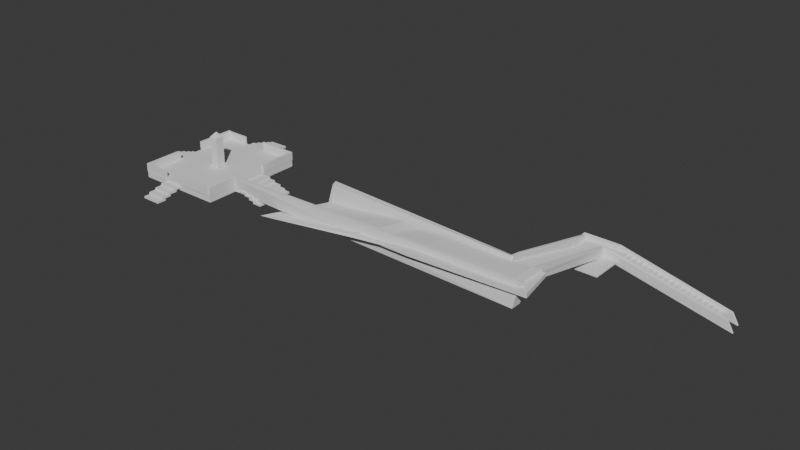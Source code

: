 # Source: NewStairs.blend  (saved by Blender 4.0.36; exported with 4.5.12 LTS)
import bpy
from mathutils import Matrix  # noqa: F401  (used for matrix-valued properties, if any)

bpy.ops.wm.read_factory_settings(use_empty=True)
scene = bpy.context.scene
scene.name = 'Scene'

# ---- collections
col_collection = bpy.data.collections.new('Collection'); scene.collection.children.link(col_collection)

# ---- world
world_world = bpy.data.worlds.new('World'); scene.world = world_world
world_world.use_nodes = True; world_world.node_tree.nodes.clear()
_N = world_world.node_tree.nodes; _L = world_world.node_tree.links
n0 = _N.new('ShaderNodeOutputWorld'); n0.name = 'World Output'; n0.location = (300, 300)
n1 = _N.new('ShaderNodeBackground'); n1.name = 'Background'; n1.location = (10, 300)
n1.inputs[0].default_value = (0.05088, 0.05088, 0.05088, 1.0)
_L.new(n1.outputs[0], n0.inputs[0])
n0.is_active_output = True
world_world.color = (0.05088, 0.05088, 0.05088)
world_world.use_sun_shadow = False
world_world.sun_shadow_jitter_overblur = 0.0

# ---- meshes
me_cube_003 = bpy.data.meshes.new('Cube.003')
me_cube_003.from_pydata([(-6.536, -9.601, -0.6917), (-6.536, -9.601, 0.6917), (-6.536, 9.601, -0.6917), (-6.536, 9.601, 0.6917), (-0.09759, -9.601, -0.6917), (-0.09759, -9.601, 0.6917), (-0.09759, 9.601, -0.6917), (-0.09759, 9.601, 0.6917), (-12.33, -9.601, 0.6917), (-12.33, -9.601, 2.075), (-12.33, 9.601, 0.6917), (-12.33, 9.601, 2.075), (-5.892, -9.601, 0.6917), (-5.892, -9.601, 2.075), (-5.892, 9.601, 0.6917), (-5.892, 9.601, 2.075), (-18.13, -9.601, 2.075), (-18.13, -9.601, 3.459), (-18.13, 9.601, 2.075), (-18.13, 9.601, 3.459), (-11.69, -9.601, 2.075), (-11.69, -9.601, 3.459), (-11.69, 9.601, 2.075), (-11.69, 9.601, 3.459), (-23.92, -9.601, 3.459), (-23.92, -9.601, 4.842), (-23.92, 9.601, 3.459), (-23.92, 9.601, 4.842), (-17.48, -9.601, 3.459), (-17.48, -9.601, 4.842), (-17.48, 9.601, 3.459), (-17.48, 9.601, 4.842), (-29.71, -9.601, 4.842), (-29.71, -9.601, 6.226), (-29.71, 9.601, 4.842), (-29.71, 9.601, 6.226), (-23.28, -9.601, 4.842), (-23.28, -9.601, 6.226), (-23.28, 9.601, 4.842), (-23.28, 9.601, 6.226), (-35.51, -9.601, 6.226), (-35.51, -9.601, 7.609), (-35.51, 9.601, 6.226), (-35.51, 9.601, 7.609), (-29.07, -9.601, 6.226), (-29.07, -9.601, 7.609), (-29.07, 9.601, 6.226), (-29.07, 9.601, 7.609), (-41.3, -9.601, 7.609), (-41.3, -9.601, 8.993), (-41.3, 9.601, 7.609), (-41.3, 9.601, 8.993), (-34.87, -9.601, 7.609), (-34.87, -9.601, 8.993), (-34.87, 9.601, 7.609), (-34.87, 9.601, 8.993), (-47.1, -9.601, 8.993), (-47.1, -9.601, 10.38), (-47.1, 9.601, 8.993), (-47.1, 9.601, 10.38), (-40.66, -9.601, 8.993), (-40.66, -9.601, 10.38), (-40.66, 9.601, 8.993), (-40.66, 9.601, 10.38), (-52.89, -9.601, 10.38), (-52.89, -9.601, 11.76), (-52.89, 9.601, 10.38), (-52.89, 9.601, 11.76), (-46.45, -9.601, 10.38), (-46.45, -9.601, 11.76), (-46.45, 9.601, 10.38), (-46.45, 9.601, 11.76), (-58.69, -9.601, 11.76), (-58.69, -9.601, 13.14), (-58.69, 9.601, 11.76), (-58.69, 9.601, 13.14), (-52.25, -9.601, 11.76), (-52.25, -9.601, 13.14), (-52.25, 9.601, 11.76), (-52.25, 9.601, 13.14), (-64.48, -9.601, 13.14), (-64.48, -9.601, 14.53), (-64.48, 9.601, 13.14), (-64.48, 9.601, 14.53), (-58.04, -9.601, 13.14), (-58.04, -9.601, 14.53), (-58.04, 9.601, 13.14), (-58.04, 9.601, 14.53), (-70.28, -9.601, 14.53), (-70.28, -9.601, 15.91), (-70.28, 9.601, 14.53), (-70.28, 9.601, 15.91), (-63.84, -9.601, 14.53), (-63.84, -9.601, 15.91), (-63.84, 9.601, 14.53), (-63.84, 9.601, 15.91), (-76.07, -9.601, 15.91), (-76.07, -9.601, 17.29), (-76.07, 9.601, 15.91), (-76.07, 9.601, 17.29), (-69.63, -9.601, 15.91), (-69.63, -9.601, 17.29), (-69.63, 9.601, 15.91), (-69.63, 9.601, 17.29), (-81.87, -9.601, 17.29), (-81.87, -9.601, 18.68), (-81.87, 9.601, 17.29), (-81.87, 9.601, 18.68), (-75.43, -9.601, 17.29), (-75.43, -9.601, 18.68), (-75.43, 9.601, 17.29), (-75.43, 9.601, 18.68), (-87.66, -9.601, 18.68), (-87.66, -9.601, 20.06), (-87.66, 9.601, 18.68), (-87.66, 9.601, 20.06), (-81.22, -9.601, 18.68), (-81.22, -9.601, 20.06), (-81.22, 9.601, 18.68), (-81.22, 9.601, 20.06), (-93.46, -9.601, 20.06), (-93.46, -9.601, 21.44), (-93.46, 9.601, 20.06), (-93.46, 9.601, 21.44), (-87.02, -9.601, 20.06), (-87.02, -9.601, 21.44), (-87.02, 9.601, 20.06), (-87.02, 9.601, 21.44), (-99.25, -9.601, 21.44), (-99.25, -9.601, 22.83), (-99.25, 9.601, 21.44), (-99.25, 9.601, 22.83), (-92.81, -9.601, 21.44), (-92.81, -9.601, 22.83), (-92.81, 9.601, 21.44), (-92.81, 9.601, 22.83), (-105.0, -9.601, 22.83), (-105.0, -9.601, 24.21), (-105.0, 9.601, 22.83), (-105.0, 9.601, 24.21), (-98.61, -9.601, 22.83), (-98.61, -9.601, 24.21), (-98.61, 9.601, 22.83), (-98.61, 9.601, 24.21), (-154.6, -49.26, 24.21), (-154.6, -49.26, 25.59), (-154.6, 9.601, 24.21), (-154.6, 9.601, 25.59), (-104.4, -49.26, 24.21), (-104.4, -49.26, 25.59), (-104.4, 9.601, 24.21), (-104.4, 9.601, 25.59)], [], [(0, 1, 3, 2), (2, 3, 7, 6), (6, 7, 5, 4), (4, 5, 1, 0), (2, 6, 4, 0), (7, 3, 1, 5), (8, 9, 11, 10), (10, 11, 15, 14), (14, 15, 13, 12), (12, 13, 9, 8), (10, 14, 12, 8), (15, 11, 9, 13), (16, 17, 19, 18), (18, 19, 23, 22), (22, 23, 21, 20), (20, 21, 17, 16), (18, 22, 20, 16), (23, 19, 17, 21), (24, 25, 27, 26), (26, 27, 31, 30), (30, 31, 29, 28), (28, 29, 25, 24), (26, 30, 28, 24), (31, 27, 25, 29), (32, 33, 35, 34), (34, 35, 39, 38), (38, 39, 37, 36), (36, 37, 33, 32), (34, 38, 36, 32), (39, 35, 33, 37), (40, 41, 43, 42), (42, 43, 47, 46), (46, 47, 45, 44), (44, 45, 41, 40), (42, 46, 44, 40), (47, 43, 41, 45), (48, 49, 51, 50), (50, 51, 55, 54), (54, 55, 53, 52), (52, 53, 49, 48), (50, 54, 52, 48), (55, 51, 49, 53), (56, 57, 59, 58), (58, 59, 63, 62), (62, 63, 61, 60), (60, 61, 57, 56), (58, 62, 60, 56), (63, 59, 57, 61), (64, 65, 67, 66), (66, 67, 71, 70), (70, 71, 69, 68), (68, 69, 65, 64), (66, 70, 68, 64), (71, 67, 65, 69), (72, 73, 75, 74), (74, 75, 79, 78), (78, 79, 77, 76), (76, 77, 73, 72), (74, 78, 76, 72), (79, 75, 73, 77), (80, 81, 83, 82), (82, 83, 87, 86), (86, 87, 85, 84), (84, 85, 81, 80), (82, 86, 84, 80), (87, 83, 81, 85), (88, 89, 91, 90), (90, 91, 95, 94), (94, 95, 93, 92), (92, 93, 89, 88), (90, 94, 92, 88), (95, 91, 89, 93), (96, 97, 99, 98), (98, 99, 103, 102), (102, 103, 101, 100), (100, 101, 97, 96), (98, 102, 100, 96), (103, 99, 97, 101), (104, 105, 107, 106), (106, 107, 111, 110), (110, 111, 109, 108), (108, 109, 105, 104), (106, 110, 108, 104), (111, 107, 105, 109), (112, 113, 115, 114), (114, 115, 119, 118), (118, 119, 117, 116), (116, 117, 113, 112), (114, 118, 116, 112), (119, 115, 113, 117), (120, 121, 123, 122), (122, 123, 127, 126), (126, 127, 125, 124), (124, 125, 121, 120), (122, 126, 124, 120), (127, 123, 121, 125), (128, 129, 131, 130), (130, 131, 135, 134), (134, 135, 133, 132), (132, 133, 129, 128), (130, 134, 132, 128), (135, 131, 129, 133), (136, 137, 139, 138), (138, 139, 143, 142), (142, 143, 141, 140), (140, 141, 137, 136), (138, 142, 140, 136), (143, 139, 137, 141), (144, 145, 147, 146), (146, 147, 151, 150), (150, 151, 149, 148), (148, 149, 145, 144), (146, 150, 148, 144), (151, 147, 145, 149)])
_uv = me_cube_003.uv_layers.new(name='UVMap')
_uv.uv.foreach_set('vector', [0.375, 0.0, 0.625, 0.0, 0.625, 0.25, 0.375, 0.25, 0.375, 0.25, 0.625, 0.25, 0.625, 0.5, 0.375, 0.5, 0.375, 0.5, 0.625, 0.5, 0.625, 0.75, 0.375, 0.75, 0.375, 0.75, 0.625, 0.75, 0.625, 1.0, 0.375, 1.0, 0.125, 0.5, 0.375, 0.5, 0.375, 0.75, 0.125, 0.75, 0.625, 0.5, 0.875, 0.5, 0.875, 0.75, 0.625, 0.75, 0.375, 0.0, 0.625, 0.0, 0.625, 0.25, 0.375, 0.25, 0.375, 0.25, 0.625, 0.25, 0.625, 0.5, 0.375, 0.5, 0.375, 0.5, 0.625, 0.5, 0.625, 0.75, 0.375, 0.75, 0.375, 0.75, 0.625, 0.75, 0.625, 1.0, 0.375, 1.0, 0.125, 0.5, 0.375, 0.5, 0.375, 0.75, 0.125, 0.75, 0.625, 0.5, 0.875, 0.5, 0.875, 0.75, 0.625, 0.75, 0.375, 0.0, 0.625, 0.0, 0.625, 0.25, 0.375, 0.25, 0.375, 0.25, 0.625, 0.25, 0.625, 0.5, 0.375, 0.5, 0.375, 0.5, 0.625, 0.5, 0.625, 0.75, 0.375, 0.75, 0.375, 0.75, 0.625, 0.75, 0.625, 1.0, 0.375, 1.0, 0.125, 0.5, 0.375, 0.5, 0.375, 0.75, 0.125, 0.75, 0.625, 0.5, 0.875, 0.5, 0.875, 0.75, 0.625, 0.75, 0.375, 0.0, 0.625, 0.0, 0.625, 0.25, 0.375, 0.25, 0.375, 0.25, 0.625, 0.25, 0.625, 0.5, 0.375, 0.5, 0.375, 0.5, 0.625, 0.5, 0.625, 0.75, 0.375, 0.75, 0.375, 0.75, 0.625, 0.75, 0.625, 1.0, 0.375, 1.0, 0.125, 0.5, 0.375, 0.5, 0.375, 0.75, 0.125, 0.75, 0.625, 0.5, 0.875, 0.5, 0.875, 0.75, 0.625, 0.75, 0.375, 0.0, 0.625, 0.0, 0.625, 0.25, 0.375, 0.25, 0.375, 0.25, 0.625, 0.25, 0.625, 0.5, 0.375, 0.5, 0.375, 0.5, 0.625, 0.5, 0.625, 0.75, 0.375, 0.75, 0.375, 0.75, 0.625, 0.75, 0.625, 1.0, 0.375, 1.0, 0.125, 0.5, 0.375, 0.5, 0.375, 0.75, 0.125, 0.75, 0.625, 0.5, 0.875, 0.5, 0.875, 0.75, 0.625, 0.75, 0.375, 0.0, 0.625, 0.0, 0.625, 0.25, 0.375, 0.25, 0.375, 0.25, 0.625, 0.25, 0.625, 0.5, 0.375, 0.5, 0.375, 0.5, 0.625, 0.5, 0.625, 0.75, 0.375, 0.75, 0.375, 0.75, 0.625, 0.75, 0.625, 1.0, 0.375, 1.0, 0.125, 0.5, 0.375, 0.5, 0.375, 0.75, 0.125, 0.75, 0.625, 0.5, 0.875, 0.5, 0.875, 0.75, 0.625, 0.75, 0.375, 0.0, 0.625, 0.0, 0.625, 0.25, 0.375, 0.25, 0.375, 0.25, 0.625, 0.25, 0.625, 0.5, 0.375, 0.5, 0.375, 0.5, 0.625, 0.5, 0.625, 0.75, 0.375, 0.75, 0.375, 0.75, 0.625, 0.75, 0.625, 1.0, 0.375, 1.0, 0.125, 0.5, 0.375, 0.5, 0.375, 0.75, 0.125, 0.75, 0.625, 0.5, 0.875, 0.5, 0.875, 0.75, 0.625, 0.75, 0.375, 0.0, 0.625, 0.0, 0.625, 0.25, 0.375, 0.25, 0.375, 0.25, 0.625, 0.25, 0.625, 0.5, 0.375, 0.5, 0.375, 0.5, 0.625, 0.5, 0.625, 0.75, 0.375, 0.75, 0.375, 0.75, 0.625, 0.75, 0.625, 1.0, 0.375, 1.0, 0.125, 0.5, 0.375, 0.5, 0.375, 0.75, 0.125, 0.75, 0.625, 0.5, 0.875, 0.5, 0.875, 0.75, 0.625, 0.75, 0.375, 0.0, 0.625, 0.0, 0.625, 0.25, 0.375, 0.25, 0.375, 0.25, 0.625, 0.25, 0.625, 0.5, 0.375, 0.5, 0.375, 0.5, 0.625, 0.5, 0.625, 0.75, 0.375, 0.75, 0.375, 0.75, 0.625, 0.75, 0.625, 1.0, 0.375, 1.0, 0.125, 0.5, 0.375, 0.5, 0.375, 0.75, 0.125, 0.75, 0.625, 0.5, 0.875, 0.5, 0.875, 0.75, 0.625, 0.75, 0.375, 0.0, 0.625, 0.0, 0.625, 0.25, 0.375, 0.25, 0.375, 0.25, 0.625, 0.25, 0.625, 0.5, 0.375, 0.5, 0.375, 0.5, 0.625, 0.5, 0.625, 0.75, 0.375, 0.75, 0.375, 0.75, 0.625, 0.75, 0.625, 1.0, 0.375, 1.0, 0.125, 0.5, 0.375, 0.5, 0.375, 0.75, 0.125, 0.75, 0.625, 0.5, 0.875, 0.5, 0.875, 0.75, 0.625, 0.75, 0.375, 0.0, 0.625, 0.0, 0.625, 0.25, 0.375, 0.25, 0.375, 0.25, 0.625, 0.25, 0.625, 0.5, 0.375, 0.5, 0.375, 0.5, 0.625, 0.5, 0.625, 0.75, 0.375, 0.75, 0.375, 0.75, 0.625, 0.75, 0.625, 1.0, 0.375, 1.0, 0.125, 0.5, 0.375, 0.5, 0.375, 0.75, 0.125, 0.75, 0.625, 0.5, 0.875, 0.5, 0.875, 0.75, 0.625, 0.75, 0.375, 0.0, 0.625, 0.0, 0.625, 0.25, 0.375, 0.25, 0.375, 0.25, 0.625, 0.25, 0.625, 0.5, 0.375, 0.5, 0.375, 0.5, 0.625, 0.5, 0.625, 0.75, 0.375, 0.75, 0.375, 0.75, 0.625, 0.75, 0.625, 1.0, 0.375, 1.0, 0.125, 0.5, 0.375, 0.5, 0.375, 0.75, 0.125, 0.75, 0.625, 0.5, 0.875, 0.5, 0.875, 0.75, 0.625, 0.75, 0.375, 0.0, 0.625, 0.0, 0.625, 0.25, 0.375, 0.25, 0.375, 0.25, 0.625, 0.25, 0.625, 0.5, 0.375, 0.5, 0.375, 0.5, 0.625, 0.5, 0.625, 0.75, 0.375, 0.75, 0.375, 0.75, 0.625, 0.75, 0.625, 1.0, 0.375, 1.0, 0.125, 0.5, 0.375, 0.5, 0.375, 0.75, 0.125, 0.75, 0.625, 0.5, 0.875, 0.5, 0.875, 0.75, 0.625, 0.75, 0.375, 0.0, 0.625, 0.0, 0.625, 0.25, 0.375, 0.25, 0.375, 0.25, 0.625, 0.25, 0.625, 0.5, 0.375, 0.5, 0.375, 0.5, 0.625, 0.5, 0.625, 0.75, 0.375, 0.75, 0.375, 0.75, 0.625, 0.75, 0.625, 1.0, 0.375, 1.0, 0.125, 0.5, 0.375, 0.5, 0.375, 0.75, 0.125, 0.75, 0.625, 0.5, 0.875, 0.5, 0.875, 0.75, 0.625, 0.75, 0.375, 0.0, 0.625, 0.0, 0.625, 0.25, 0.375, 0.25, 0.375, 0.25, 0.625, 0.25, 0.625, 0.5, 0.375, 0.5, 0.375, 0.5, 0.625, 0.5, 0.625, 0.75, 0.375, 0.75, 0.375, 0.75, 0.625, 0.75, 0.625, 1.0, 0.375, 1.0, 0.125, 0.5, 0.375, 0.5, 0.375, 0.75, 0.125, 0.75, 0.625, 0.5, 0.875, 0.5, 0.875, 0.75, 0.625, 0.75, 0.375, 0.0, 0.625, 0.0, 0.625, 0.25, 0.375, 0.25, 0.375, 0.25, 0.625, 0.25, 0.625, 0.5, 0.375, 0.5, 0.375, 0.5, 0.625, 0.5, 0.625, 0.75, 0.375, 0.75, 0.375, 0.75, 0.625, 0.75, 0.625, 1.0, 0.375, 1.0, 0.125, 0.5, 0.375, 0.5, 0.375, 0.75, 0.125, 0.75, 0.625, 0.5, 0.875, 0.5, 0.875, 0.75, 0.625, 0.75, 0.375, 0.0, 0.625, 0.0, 0.625, 0.25, 0.375, 0.25, 0.375, 0.25, 0.625, 0.25, 0.625, 0.5, 0.375, 0.5, 0.375, 0.5, 0.625, 0.5, 0.625, 0.75, 0.375, 0.75, 0.375, 0.75, 0.625, 0.75, 0.625, 1.0, 0.375, 1.0, 0.125, 0.5, 0.375, 0.5, 0.375, 0.75, 0.125, 0.75, 0.625, 0.5, 0.875, 0.5, 0.875, 0.75, 0.625, 0.75, 0.375, 0.0, 0.625, 0.0, 0.625, 0.25, 0.375, 0.25, 0.375, 0.25, 0.625, 0.25, 0.625, 0.5, 0.375, 0.5, 0.375, 0.5, 0.625, 0.5, 0.625, 0.75, 0.375, 0.75, 0.375, 0.75, 0.625, 0.75, 0.625, 1.0, 0.375, 1.0, 0.125, 0.5, 0.375, 0.5, 0.375, 0.75, 0.125, 0.75, 0.625, 0.5, 0.875, 0.5, 0.875, 0.75, 0.625, 0.75, 0.375, 0.0, 0.625, 0.0, 0.625, 0.25, 0.375, 0.25, 0.375, 0.25, 0.625, 0.25, 0.625, 0.5, 0.375, 0.5, 0.375, 0.5, 0.625, 0.5, 0.625, 0.75, 0.375, 0.75, 0.375, 0.75, 0.625, 0.75, 0.625, 1.0, 0.375, 1.0, 0.125, 0.5, 0.375, 0.5, 0.375, 0.75, 0.125, 0.75, 0.625, 0.5, 0.875, 0.5, 0.875, 0.75, 0.625, 0.75])
me_cube_003.update()
me_cube_009 = bpy.data.meshes.new('Cube.009')
me_cube_009.from_pydata([(-119.7, -22.3, 29.1), (-119.8, -22.63, 30.62), (-152.4, -21.75, 29.1), (-152.4, -21.41, 30.62), (-119.8, -17.48, 28.09), (-119.6, -17.73, 29.6), (-152.2, -14.77, 29.76), (-152.0, -14.35, 31.27), (-119.8, -27.83, 30.62), (-119.8, -27.83, 32.13), (-152.5, -27.28, 30.62), (-152.5, -27.28, 32.13), (-119.7, -21.68, 30.62), (-119.7, -21.68, 32.13), (-152.4, -21.13, 30.62), (-152.4, -21.13, 32.13), (-119.9, -33.37, 32.13), (-119.9, -33.37, 33.65), (-152.5, -32.82, 32.13), (-152.5, -32.82, 33.65), (-119.8, -27.22, 32.13), (-119.8, -27.22, 33.65), (-152.4, -26.67, 32.13), (-152.4, -26.67, 33.65), (-120.0, -38.9, 33.65), (-120.0, -38.9, 35.16), (-152.6, -38.35, 33.65), (-152.6, -38.35, 35.16), (-119.9, -32.75, 33.65), (-119.9, -32.75, 35.16), (-152.5, -32.2, 33.65), (-152.5, -32.2, 35.16), (-120.1, -44.44, 35.16), (-120.1, -44.44, 36.68), (-152.7, -43.89, 35.16), (-152.7, -43.89, 36.68), (-120.0, -38.29, 35.16), (-120.0, -38.29, 36.68), (-152.6, -37.74, 35.16), (-152.6, -37.74, 36.68), (-120.2, -49.97, 36.68), (-120.2, -49.97, 38.19), (-152.8, -49.43, 36.68), (-152.8, -49.43, 38.19), (-120.1, -43.82, 36.68), (-120.1, -43.82, 38.19), (-152.7, -43.28, 36.68), (-152.7, -43.28, 38.19), (-120.3, -55.51, 38.19), (-120.3, -55.51, 39.71), (-152.9, -54.96, 38.19), (-152.9, -54.96, 39.71), (-120.2, -49.36, 38.19), (-120.2, -49.36, 39.71), (-152.8, -48.81, 38.19), (-152.8, -48.81, 39.71), (-120.4, -61.05, 39.71), (-120.4, -61.05, 41.22), (-153.0, -60.5, 39.71), (-153.0, -60.5, 41.22), (-120.3, -54.9, 39.71), (-120.3, -54.9, 41.22), (-152.9, -54.35, 39.71), (-152.9, -54.35, 41.22), (-120.5, -66.58, 41.22), (-120.5, -66.58, 42.74), (-153.1, -66.03, 41.22), (-153.1, -66.03, 42.74), (-120.4, -60.43, 41.22), (-120.4, -60.43, 42.74), (-153.0, -59.88, 41.22), (-153.0, -59.88, 42.74), (-120.6, -72.12, 42.74), (-120.6, -72.12, 44.25), (-153.2, -71.57, 42.74), (-153.2, -71.57, 44.25), (-120.5, -65.97, 42.74), (-120.5, -65.97, 44.25), (-153.1, -65.42, 42.74), (-153.1, -65.42, 44.25), (-120.7, -77.65, 44.25), (-120.7, -77.65, 45.76), (-153.3, -77.11, 44.25), (-153.3, -77.11, 45.76), (-120.6, -71.5, 44.25), (-120.6, -71.5, 45.76), (-153.2, -70.95, 44.25), (-153.2, -70.95, 45.76), (-120.8, -83.19, 45.76), (-120.8, -83.19, 47.28), (-153.4, -82.64, 45.76), (-153.4, -82.64, 47.28), (-120.7, -77.04, 45.76), (-120.7, -77.04, 47.28), (-153.3, -76.49, 45.76), (-153.3, -76.49, 47.28), (-120.9, -88.73, 47.28), (-120.9, -88.73, 48.79), (-153.5, -88.18, 47.28), (-153.5, -88.18, 48.79), (-120.8, -82.57, 47.28), (-120.8, -82.57, 48.79), (-153.4, -82.03, 47.28), (-153.4, -82.03, 48.79), (-120.9, -94.26, 48.79), (-120.9, -94.26, 50.31), (-153.6, -93.71, 48.79), (-153.6, -93.71, 50.31), (-120.8, -88.11, 48.79), (-120.8, -88.11, 50.31), (-153.5, -87.56, 48.79), (-153.5, -87.56, 50.31), (-121.0, -99.8, 50.31), (-121.0, -99.8, 51.82), (-153.7, -99.25, 50.31), (-153.7, -99.25, 51.82), (-120.9, -93.65, 50.31), (-120.9, -93.65, 51.82), (-153.6, -93.1, 50.31), (-153.6, -93.1, 51.82), (-121.1, -105.3, 51.82), (-121.1, -105.3, 53.34), (-153.8, -104.8, 51.82), (-153.8, -104.8, 53.34), (-121.0, -99.18, 51.82), (-121.0, -99.18, 53.34), (-153.7, -98.63, 51.82), (-153.7, -98.63, 53.34), (-121.2, -110.9, 53.34), (-121.2, -110.9, 54.85), (-153.9, -110.3, 53.34), (-153.9, -110.3, 54.85), (-121.1, -104.7, 53.34), (-121.1, -104.7, 54.85), (-153.7, -104.2, 53.34), (-153.7, -104.2, 54.85), (-121.3, -116.4, 54.85), (-121.3, -116.4, 56.37), (-153.9, -115.9, 54.85), (-153.9, -115.9, 56.37), (-121.2, -110.3, 54.85), (-121.2, -110.3, 56.37), (-153.8, -109.7, 54.85), (-153.8, -109.7, 56.37), (-121.4, -121.9, 56.37), (-121.4, -121.9, 57.88), (-154.0, -121.4, 56.37), (-154.0, -121.4, 57.88), (-121.3, -115.8, 56.37), (-121.3, -115.8, 57.88), (-153.9, -115.2, 56.37), (-153.9, -115.2, 57.88), (-106.2, -164.9, 57.57), (-106.2, -164.9, 62.53), (-410.2, -179.1, 43.07), (-410.2, -182.3, 44.47), (-115.4, -121.4, 55.65), (-115.4, -121.4, 59.98), (-373.8, -108.9, 43.16), (-373.8, -106.8, 44.43), (-231.7, -172.2, 57.57), (-231.7, -172.2, 61.77), (-222.4, -120.6, 55.65), (-222.4, -120.6, 59.22), (-294.1, -173.6, 55.28), (-275.7, -120.2, 57.88), (-294.1, -171.7, 57.57), (-275.7, -119.0, 55.15)], [], [(0, 1, 3, 2), (2, 3, 7, 6), (6, 7, 5, 4), (4, 5, 1, 0), (2, 6, 4, 0), (7, 3, 1, 5), (8, 9, 11, 10), (10, 11, 15, 14), (14, 15, 13, 12), (12, 13, 9, 8), (10, 14, 12, 8), (15, 11, 9, 13), (16, 17, 19, 18), (18, 19, 23, 22), (22, 23, 21, 20), (20, 21, 17, 16), (18, 22, 20, 16), (23, 19, 17, 21), (24, 25, 27, 26), (26, 27, 31, 30), (30, 31, 29, 28), (28, 29, 25, 24), (26, 30, 28, 24), (31, 27, 25, 29), (32, 33, 35, 34), (34, 35, 39, 38), (38, 39, 37, 36), (36, 37, 33, 32), (34, 38, 36, 32), (39, 35, 33, 37), (40, 41, 43, 42), (42, 43, 47, 46), (46, 47, 45, 44), (44, 45, 41, 40), (42, 46, 44, 40), (47, 43, 41, 45), (48, 49, 51, 50), (50, 51, 55, 54), (54, 55, 53, 52), (52, 53, 49, 48), (50, 54, 52, 48), (55, 51, 49, 53), (56, 57, 59, 58), (58, 59, 63, 62), (62, 63, 61, 60), (60, 61, 57, 56), (58, 62, 60, 56), (63, 59, 57, 61), (64, 65, 67, 66), (66, 67, 71, 70), (70, 71, 69, 68), (68, 69, 65, 64), (66, 70, 68, 64), (71, 67, 65, 69), (72, 73, 75, 74), (74, 75, 79, 78), (78, 79, 77, 76), (76, 77, 73, 72), (74, 78, 76, 72), (79, 75, 73, 77), (80, 81, 83, 82), (82, 83, 87, 86), (86, 87, 85, 84), (84, 85, 81, 80), (82, 86, 84, 80), (87, 83, 81, 85), (88, 89, 91, 90), (90, 91, 95, 94), (94, 95, 93, 92), (92, 93, 89, 88), (90, 94, 92, 88), (95, 91, 89, 93), (96, 97, 99, 98), (98, 99, 103, 102), (102, 103, 101, 100), (100, 101, 97, 96), (98, 102, 100, 96), (103, 99, 97, 101), (104, 105, 107, 106), (106, 107, 111, 110), (110, 111, 109, 108), (108, 109, 105, 104), (106, 110, 108, 104), (111, 107, 105, 109), (112, 113, 115, 114), (114, 115, 119, 118), (118, 119, 117, 116), (116, 117, 113, 112), (114, 118, 116, 112), (119, 115, 113, 117), (120, 121, 123, 122), (122, 123, 127, 126), (126, 127, 125, 124), (124, 125, 121, 120), (122, 126, 124, 120), (127, 123, 121, 125), (128, 129, 131, 130), (130, 131, 135, 134), (134, 135, 133, 132), (132, 133, 129, 128), (130, 134, 132, 128), (135, 131, 129, 133), (136, 137, 139, 138), (138, 139, 143, 142), (142, 143, 141, 140), (140, 141, 137, 136), (138, 142, 140, 136), (143, 139, 137, 141), (144, 145, 147, 146), (146, 147, 151, 150), (150, 151, 149, 148), (148, 149, 145, 144), (146, 150, 148, 144), (151, 147, 145, 149), (166, 164, 155, 154), (154, 155, 159, 158), (162, 163, 157, 156), (156, 157, 153, 152), (160, 162, 156, 152), (163, 161, 153, 157), (167, 164, 161, 163), (166, 165, 162, 160), (165, 167, 163, 162), (152, 153, 161, 160), (158, 159, 167, 165), (154, 158, 165, 166), (159, 155, 164, 167), (160, 161, 164, 166)])
_uv = me_cube_009.uv_layers.new(name='UVMap')
_uv.uv.foreach_set('vector', [0.375, 0.0, 0.625, 0.0, 0.625, 0.25, 0.375, 0.25, 0.375, 0.25, 0.625, 0.25, 0.625, 0.5, 0.375, 0.5, 0.375, 0.5, 0.625, 0.5, 0.625, 0.75, 0.375, 0.75, 0.375, 0.75, 0.625, 0.75, 0.625, 1.0, 0.375, 1.0, 0.125, 0.5, 0.375, 0.5, 0.375, 0.75, 0.125, 0.75, 0.625, 0.5, 0.875, 0.5, 0.875, 0.75, 0.625, 0.75, 0.375, 0.0, 0.625, 0.0, 0.625, 0.25, 0.375, 0.25, 0.375, 0.25, 0.625, 0.25, 0.625, 0.5, 0.375, 0.5, 0.375, 0.5, 0.625, 0.5, 0.625, 0.75, 0.375, 0.75, 0.375, 0.75, 0.625, 0.75, 0.625, 1.0, 0.375, 1.0, 0.125, 0.5, 0.375, 0.5, 0.375, 0.75, 0.125, 0.75, 0.625, 0.5, 0.875, 0.5, 0.875, 0.75, 0.625, 0.75, 0.375, 0.0, 0.625, 0.0, 0.625, 0.25, 0.375, 0.25, 0.375, 0.25, 0.625, 0.25, 0.625, 0.5, 0.375, 0.5, 0.375, 0.5, 0.625, 0.5, 0.625, 0.75, 0.375, 0.75, 0.375, 0.75, 0.625, 0.75, 0.625, 1.0, 0.375, 1.0, 0.125, 0.5, 0.375, 0.5, 0.375, 0.75, 0.125, 0.75, 0.625, 0.5, 0.875, 0.5, 0.875, 0.75, 0.625, 0.75, 0.375, 0.0, 0.625, 0.0, 0.625, 0.25, 0.375, 0.25, 0.375, 0.25, 0.625, 0.25, 0.625, 0.5, 0.375, 0.5, 0.375, 0.5, 0.625, 0.5, 0.625, 0.75, 0.375, 0.75, 0.375, 0.75, 0.625, 0.75, 0.625, 1.0, 0.375, 1.0, 0.125, 0.5, 0.375, 0.5, 0.375, 0.75, 0.125, 0.75, 0.625, 0.5, 0.875, 0.5, 0.875, 0.75, 0.625, 0.75, 0.375, 0.0, 0.625, 0.0, 0.625, 0.25, 0.375, 0.25, 0.375, 0.25, 0.625, 0.25, 0.625, 0.5, 0.375, 0.5, 0.375, 0.5, 0.625, 0.5, 0.625, 0.75, 0.375, 0.75, 0.375, 0.75, 0.625, 0.75, 0.625, 1.0, 0.375, 1.0, 0.125, 0.5, 0.375, 0.5, 0.375, 0.75, 0.125, 0.75, 0.625, 0.5, 0.875, 0.5, 0.875, 0.75, 0.625, 0.75, 0.375, 0.0, 0.625, 0.0, 0.625, 0.25, 0.375, 0.25, 0.375, 0.25, 0.625, 0.25, 0.625, 0.5, 0.375, 0.5, 0.375, 0.5, 0.625, 0.5, 0.625, 0.75, 0.375, 0.75, 0.375, 0.75, 0.625, 0.75, 0.625, 1.0, 0.375, 1.0, 0.125, 0.5, 0.375, 0.5, 0.375, 0.75, 0.125, 0.75, 0.625, 0.5, 0.875, 0.5, 0.875, 0.75, 0.625, 0.75, 0.375, 0.0, 0.625, 0.0, 0.625, 0.25, 0.375, 0.25, 0.375, 0.25, 0.625, 0.25, 0.625, 0.5, 0.375, 0.5, 0.375, 0.5, 0.625, 0.5, 0.625, 0.75, 0.375, 0.75, 0.375, 0.75, 0.625, 0.75, 0.625, 1.0, 0.375, 1.0, 0.125, 0.5, 0.375, 0.5, 0.375, 0.75, 0.125, 0.75, 0.625, 0.5, 0.875, 0.5, 0.875, 0.75, 0.625, 0.75, 0.375, 0.0, 0.625, 0.0, 0.625, 0.25, 0.375, 0.25, 0.375, 0.25, 0.625, 0.25, 0.625, 0.5, 0.375, 0.5, 0.375, 0.5, 0.625, 0.5, 0.625, 0.75, 0.375, 0.75, 0.375, 0.75, 0.625, 0.75, 0.625, 1.0, 0.375, 1.0, 0.125, 0.5, 0.375, 0.5, 0.375, 0.75, 0.125, 0.75, 0.625, 0.5, 0.875, 0.5, 0.875, 0.75, 0.625, 0.75, 0.375, 0.0, 0.625, 0.0, 0.625, 0.25, 0.375, 0.25, 0.375, 0.25, 0.625, 0.25, 0.625, 0.5, 0.375, 0.5, 0.375, 0.5, 0.625, 0.5, 0.625, 0.75, 0.375, 0.75, 0.375, 0.75, 0.625, 0.75, 0.625, 1.0, 0.375, 1.0, 0.125, 0.5, 0.375, 0.5, 0.375, 0.75, 0.125, 0.75, 0.625, 0.5, 0.875, 0.5, 0.875, 0.75, 0.625, 0.75, 0.375, 0.0, 0.625, 0.0, 0.625, 0.25, 0.375, 0.25, 0.375, 0.25, 0.625, 0.25, 0.625, 0.5, 0.375, 0.5, 0.375, 0.5, 0.625, 0.5, 0.625, 0.75, 0.375, 0.75, 0.375, 0.75, 0.625, 0.75, 0.625, 1.0, 0.375, 1.0, 0.125, 0.5, 0.375, 0.5, 0.375, 0.75, 0.125, 0.75, 0.625, 0.5, 0.875, 0.5, 0.875, 0.75, 0.625, 0.75, 0.375, 0.0, 0.625, 0.0, 0.625, 0.25, 0.375, 0.25, 0.375, 0.25, 0.625, 0.25, 0.625, 0.5, 0.375, 0.5, 0.375, 0.5, 0.625, 0.5, 0.625, 0.75, 0.375, 0.75, 0.375, 0.75, 0.625, 0.75, 0.625, 1.0, 0.375, 1.0, 0.125, 0.5, 0.375, 0.5, 0.375, 0.75, 0.125, 0.75, 0.625, 0.5, 0.875, 0.5, 0.875, 0.75, 0.625, 0.75, 0.375, 0.0, 0.625, 0.0, 0.625, 0.25, 0.375, 0.25, 0.375, 0.25, 0.625, 0.25, 0.625, 0.5, 0.375, 0.5, 0.375, 0.5, 0.625, 0.5, 0.625, 0.75, 0.375, 0.75, 0.375, 0.75, 0.625, 0.75, 0.625, 1.0, 0.375, 1.0, 0.125, 0.5, 0.375, 0.5, 0.375, 0.75, 0.125, 0.75, 0.625, 0.5, 0.875, 0.5, 0.875, 0.75, 0.625, 0.75, 0.375, 0.0, 0.625, 0.0, 0.625, 0.25, 0.375, 0.25, 0.375, 0.25, 0.625, 0.25, 0.625, 0.5, 0.375, 0.5, 0.375, 0.5, 0.625, 0.5, 0.625, 0.75, 0.375, 0.75, 0.375, 0.75, 0.625, 0.75, 0.625, 1.0, 0.375, 1.0, 0.125, 0.5, 0.375, 0.5, 0.375, 0.75, 0.125, 0.75, 0.625, 0.5, 0.875, 0.5, 0.875, 0.75, 0.625, 0.75, 0.375, 0.0, 0.625, 0.0, 0.625, 0.25, 0.375, 0.25, 0.375, 0.25, 0.625, 0.25, 0.625, 0.5, 0.375, 0.5, 0.375, 0.5, 0.625, 0.5, 0.625, 0.75, 0.375, 0.75, 0.375, 0.75, 0.625, 0.75, 0.625, 1.0, 0.375, 1.0, 0.125, 0.5, 0.375, 0.5, 0.375, 0.75, 0.125, 0.75, 0.625, 0.5, 0.875, 0.5, 0.875, 0.75, 0.625, 0.75, 0.375, 0.0, 0.625, 0.0, 0.625, 0.25, 0.375, 0.25, 0.375, 0.25, 0.625, 0.25, 0.625, 0.5, 0.375, 0.5, 0.375, 0.5, 0.625, 0.5, 0.625, 0.75, 0.375, 0.75, 0.375, 0.75, 0.625, 0.75, 0.625, 1.0, 0.375, 1.0, 0.125, 0.5, 0.375, 0.5, 0.375, 0.75, 0.125, 0.75, 0.625, 0.5, 0.875, 0.5, 0.875, 0.75, 0.625, 0.75, 0.375, 0.0, 0.625, 0.0, 0.625, 0.25, 0.375, 0.25, 0.375, 0.25, 0.625, 0.25, 0.625, 0.5, 0.375, 0.5, 0.375, 0.5, 0.625, 0.5, 0.625, 0.75, 0.375, 0.75, 0.375, 0.75, 0.625, 0.75, 0.625, 1.0, 0.375, 1.0, 0.125, 0.5, 0.375, 0.5, 0.375, 0.75, 0.125, 0.75, 0.625, 0.5, 0.875, 0.5, 0.875, 0.75, 0.625, 0.75, 0.375, 0.0, 0.625, 0.0, 0.625, 0.25, 0.375, 0.25, 0.375, 0.25, 0.625, 0.25, 0.625, 0.5, 0.375, 0.5, 0.375, 0.5, 0.625, 0.5, 0.625, 0.75, 0.375, 0.75, 0.375, 0.75, 0.625, 0.75, 0.625, 1.0, 0.375, 1.0, 0.125, 0.5, 0.375, 0.5, 0.375, 0.75, 0.125, 0.75, 0.625, 0.5, 0.875, 0.5, 0.875, 0.75, 0.625, 0.75, 0.375, 0.0, 0.625, 0.0, 0.625, 0.25, 0.375, 0.25, 0.375, 0.25, 0.625, 0.25, 0.625, 0.5, 0.375, 0.5, 0.375, 0.5, 0.625, 0.5, 0.625, 0.75, 0.375, 0.75, 0.375, 0.75, 0.625, 0.75, 0.625, 1.0, 0.375, 1.0, 0.125, 0.5, 0.375, 0.5, 0.375, 0.75, 0.125, 0.75, 0.625, 0.5, 0.875, 0.5, 0.875, 0.75, 0.625, 0.75, 0.375, 0.0, 0.625, 0.0, 0.625, 0.25, 0.375, 0.25, 0.375, 0.25, 0.625, 0.25, 0.625, 0.5, 0.375, 0.5, 0.375, 0.5, 0.625, 0.5, 0.625, 0.75, 0.375, 0.75, 0.375, 0.75, 0.625, 0.75, 0.625, 1.0, 0.375, 1.0, 0.125, 0.5, 0.375, 0.5, 0.375, 0.75, 0.125, 0.75, 0.625, 0.5, 0.875, 0.5, 0.875, 0.75, 0.625, 0.75, 0.375, 0.1877, 0.625, 0.1877, 0.625, 0.25, 0.375, 0.25, 0.375, 0.25, 0.625, 0.25, 0.625, 0.5, 0.375, 0.5, 0.375, 0.6247, 0.625, 0.6247, 0.625, 0.75, 0.375, 0.75, 0.375, 0.75, 0.625, 0.75, 0.625, 1.0, 0.375, 1.0, 0.125, 0.6247, 0.375, 0.6247, 0.375, 0.75, 0.125, 0.75, 0.625, 0.6247, 0.875, 0.6247, 0.875, 0.75, 0.625, 0.75, 0.625, 0.5623, 0.875, 0.5623, 0.875, 0.6247, 0.625, 0.6247, 0.125, 0.5623, 0.375, 0.5623, 0.375, 0.6247, 0.125, 0.6247, 0.375, 0.5623, 0.625, 0.5623, 0.625, 0.6247, 0.375, 0.6247, 0.375, 0.0, 0.625, 0.0, 0.625, 0.1253, 0.375, 0.1253, 0.375, 0.5, 0.625, 0.5, 0.625, 0.5623, 0.375, 0.5623, 0.125, 0.5, 0.375, 0.5, 0.375, 0.5623, 0.125, 0.5623, 0.625, 0.5, 0.875, 0.5, 0.875, 0.5623, 0.625, 0.5623, 0.375, 0.1253, 0.625, 0.1253, 0.625, 0.1877, 0.375, 0.1877])
me_cube_009.update()
me_cube_012 = bpy.data.meshes.new('Cube.012')
me_cube_012.from_pydata([(8.624, -10.18, 4.788), (-123.6, -11.28, 35.44), (-110.3, -10.33, 33.44), (15.36, -10.19, -6.647), (-122.3, -11.84, 25.34), (-124.8, -8.346, 36.04), (-110.2, -8.495, 33.59), (8.655, -8.346, 4.932), (-123.2, -9.069, 26.01), (15.39, -8.357, -6.502)], [], [(1, 0, 2), (0, 1, 4, 3), (5, 6, 7), (7, 9, 8, 5), (4, 1, 5, 8), (2, 0, 7, 6), (1, 2, 6, 5), (0, 3, 9, 7), (3, 4, 8, 9)])
_uv = me_cube_012.uv_layers.new(name='UVMap')
_uv.uv.foreach_set('vector', [0.0, 0.0, 0.0, 0.0, 0.0, 0.0, 0.0, 0.0, 0.0, 0.0, 0.0, 0.0, 0.0, 0.0, 0.0, 0.0, 0.0, 0.0, 0.0, 0.0, 0.0, 0.0, 0.0, 0.0, 0.0, 0.0, 0.0, 0.0, 0.0, 0.0, 0.0, 0.0, 0.0, 0.0, 0.0, 0.0, 0.0, 0.0, 0.0, 0.0, 0.0, 0.0, 0.0, 0.0, 0.0, 0.0, 0.0, 0.0, 0.0, 0.0, 0.0, 0.0, 0.0, 0.0, 0.0, 0.0, 0.0, 0.0, 0.0, 0.0, 0.0, 0.0, 0.0, 0.0, 0.0, 0.0, 0.0, 0.0])
me_cube_012.update()
me_cube_015 = bpy.data.meshes.new('Cube.015')
me_cube_015.from_pydata([(-307.3, -122.7, -25.6), (-298.2, -122.4, 5.668), (-295.2, -116.4, -30.97), (-300.5, -115.6, 6.03), (-73.42, -134.1, -38.18), (-76.01, -130.9, 5.625), (-73.42, -122.2, -38.18), (-76.55, -127.4, 4.395)], [], [(0, 1, 3, 2), (2, 3, 7, 6), (6, 7, 5, 4), (4, 5, 1, 0), (2, 6, 4, 0), (7, 3, 1, 5)])
_uv = me_cube_015.uv_layers.new(name='UVMap')
_uv.uv.foreach_set('vector', [0.375, 0.0, 0.625, 0.0, 0.625, 0.25, 0.375, 0.25, 0.375, 0.25, 0.625, 0.25, 0.625, 0.5, 0.375, 0.5, 0.375, 0.5, 0.625, 0.5, 0.625, 0.75, 0.375, 0.75, 0.375, 0.75, 0.625, 0.75, 0.625, 1.0, 0.375, 1.0, 0.125, 0.5, 0.375, 0.5, 0.375, 0.75, 0.125, 0.75, 0.625, 0.5, 0.875, 0.5, 0.875, 0.75, 0.625, 0.75])
me_cube_015.update()
me_cube = bpy.data.meshes.new('Cube')
me_cube.from_pydata([(-479.9, -193.8, -28.7), (-479.9, -193.8, -21.49), (-479.9, -77.24, -28.7), (-479.9, -77.24, -21.49), (-383.3, -193.8, -28.7), (-383.3, -193.8, -21.49), (-383.3, -77.24, -28.7), (-383.3, -77.24, -21.49)], [], [(0, 1, 3, 2), (2, 3, 7, 6), (6, 7, 5, 4), (4, 5, 1, 0), (2, 6, 4, 0), (7, 3, 1, 5)])
_uv = me_cube.uv_layers.new(name='UVMap')
_uv.uv.foreach_set('vector', [0.375, 0.0, 0.625, 0.0, 0.625, 0.25, 0.375, 0.25, 0.375, 0.25, 0.625, 0.25, 0.625, 0.5, 0.375, 0.5, 0.375, 0.5, 0.625, 0.5, 0.625, 0.75, 0.375, 0.75, 0.375, 0.75, 0.625, 0.75, 0.625, 1.0, 0.375, 1.0, 0.125, 0.5, 0.375, 0.5, 0.375, 0.75, 0.125, 0.75, 0.625, 0.5, 0.875, 0.5, 0.875, 0.75, 0.625, 0.75])
me_cube.update()
me_cube_001 = bpy.data.meshes.new('Cube.001')
me_cube_001.from_pydata([(-387.6, -119.8, -21.37), (-387.6, -119.8, -12.58), (-387.6, -77.04, -21.37), (-387.6, -77.04, -12.58), (-384.5, -119.8, -21.37), (-384.5, -119.8, -12.58), (-384.5, -77.04, -21.37), (-384.5, -77.04, -12.58)], [], [(0, 1, 3, 2), (2, 3, 7, 6), (6, 7, 5, 4), (4, 5, 1, 0), (2, 0, 4, 6), (7, 3, 1, 5)])
_uv = me_cube_001.uv_layers.new(name='UVMap')
_uv.uv.foreach_set('vector', [0.375, 0.0, 0.625, 0.0, 0.625, 0.25, 0.375, 0.25, 0.375, 0.25, 0.625, 0.25, 0.625, 0.5, 0.375, 0.5, 0.375, 0.5, 0.625, 0.5, 0.625, 0.75, 0.375, 0.75, 0.375, 0.75, 0.625, 0.75, 0.625, 1.0, 0.375, 1.0, 0.125, 0.5, 0.125, 0.75, 0.375, 0.75, 0.375, 0.5, 0.625, 0.5, 0.875, 0.5, 0.875, 0.75, 0.625, 0.75])
me_cube_001.update()
me_cube_006 = bpy.data.meshes.new('Cube.006')
me_cube_006.from_pydata([(-384.2, -78.16, -21.11), (-384.2, -78.16, -12.37), (-384.2, -76.16, -21.11), (-384.2, -76.16, -12.37), (-426.2, -78.16, -21.11), (-426.2, -78.16, -12.37), (-426.2, -76.16, -21.11), (-426.2, -76.16, -12.37)], [], [(0, 2, 3, 1), (2, 6, 7, 3), (6, 4, 5, 7), (4, 0, 1, 5), (2, 0, 4, 6), (7, 5, 1, 3)])
_uv = me_cube_006.uv_layers.new(name='UVMap')
_uv.uv.foreach_set('vector', [0.375, 0.0, 0.375, 0.25, 0.625, 0.25, 0.625, 0.0, 0.375, 0.25, 0.375, 0.5, 0.625, 0.5, 0.625, 0.25, 0.375, 0.5, 0.375, 0.75, 0.625, 0.75, 0.625, 0.5, 0.375, 0.75, 0.375, 1.0, 0.625, 1.0, 0.625, 0.75, 0.125, 0.5, 0.125, 0.75, 0.375, 0.75, 0.375, 0.5, 0.625, 0.5, 0.625, 0.75, 0.875, 0.75, 0.875, 0.5])
me_cube_006.update()
me_cube_007 = bpy.data.meshes.new('Cube.007')
me_cube_007.from_pydata([(-451.9, -78.96, -21.95), (-451.9, -78.96, -13.21), (-451.9, -76.96, -21.95), (-451.9, -76.96, -13.21), (-478.6, -78.96, -21.95), (-478.6, -78.96, -13.21), (-478.6, -76.96, -21.95), (-478.6, -76.96, -13.21)], [], [(0, 2, 3, 1), (2, 6, 7, 3), (6, 4, 5, 7), (4, 0, 1, 5), (2, 0, 4, 6), (7, 5, 1, 3)])
_uv = me_cube_007.uv_layers.new(name='UVMap')
_uv.uv.foreach_set('vector', [0.375, 0.0, 0.375, 0.25, 0.625, 0.25, 0.625, 0.0, 0.375, 0.25, 0.375, 0.5, 0.625, 0.5, 0.625, 0.25, 0.375, 0.5, 0.375, 0.75, 0.625, 0.75, 0.625, 0.5, 0.375, 0.75, 0.375, 1.0, 0.625, 1.0, 0.625, 0.75, 0.125, 0.5, 0.125, 0.75, 0.375, 0.75, 0.375, 0.5, 0.625, 0.5, 0.625, 0.75, 0.875, 0.75, 0.875, 0.5])
me_cube_007.update()
me_cube_008 = bpy.data.meshes.new('Cube.008')
me_cube_008.from_pydata([(-482.3, -119.2, -21.88), (-482.3, -119.2, -13.09), (-482.3, -76.52, -21.88), (-482.3, -76.52, -13.09), (-479.2, -119.2, -21.88), (-479.2, -119.2, -13.09), (-479.2, -76.52, -21.88), (-479.2, -76.52, -13.09)], [], [(0, 1, 3, 2), (2, 3, 7, 6), (6, 7, 5, 4), (4, 5, 1, 0), (2, 6, 4, 0), (7, 3, 1, 5)])
_uv = me_cube_008.uv_layers.new(name='UVMap')
_uv.uv.foreach_set('vector', [0.375, 0.0, 0.625, 0.0, 0.625, 0.25, 0.375, 0.25, 0.375, 0.25, 0.625, 0.25, 0.625, 0.5, 0.375, 0.5, 0.375, 0.5, 0.625, 0.5, 0.625, 0.75, 0.375, 0.75, 0.375, 0.75, 0.625, 0.75, 0.625, 1.0, 0.375, 1.0, 0.125, 0.5, 0.375, 0.5, 0.375, 0.75, 0.125, 0.75, 0.625, 0.5, 0.875, 0.5, 0.875, 0.75, 0.625, 0.75])
me_cube_008.update()
me_cube_010 = bpy.data.meshes.new('Cube.010')
me_cube_010.from_pydata([(-479.8, -194.5, -22.15), (-479.8, -194.5, -13.35), (-479.8, -151.8, -22.15), (-479.8, -151.8, -13.35), (-476.7, -194.5, -22.15), (-476.7, -194.5, -13.35), (-476.7, -151.8, -22.15), (-476.7, -151.8, -13.35)], [], [(0, 1, 3, 2), (2, 3, 7, 6), (6, 7, 5, 4), (4, 5, 1, 0), (2, 6, 4, 0), (7, 3, 1, 5)])
_uv = me_cube_010.uv_layers.new(name='UVMap')
_uv.uv.foreach_set('vector', [0.375, 0.0, 0.625, 0.0, 0.625, 0.25, 0.375, 0.25, 0.375, 0.25, 0.625, 0.25, 0.625, 0.5, 0.375, 0.5, 0.375, 0.5, 0.625, 0.5, 0.625, 0.75, 0.375, 0.75, 0.375, 0.75, 0.625, 0.75, 0.625, 1.0, 0.375, 1.0, 0.125, 0.5, 0.375, 0.5, 0.375, 0.75, 0.125, 0.75, 0.625, 0.5, 0.875, 0.5, 0.875, 0.75, 0.625, 0.75])
me_cube_010.update()
me_cube_013 = bpy.data.meshes.new('Cube.013')
me_cube_013.from_pydata([(-450.8, -194.2, -22.31), (-450.8, -194.2, -13.57), (-450.8, -192.2, -22.31), (-450.8, -192.2, -13.57), (-477.5, -194.2, -22.31), (-477.5, -194.2, -13.57), (-477.5, -192.2, -22.31), (-477.5, -192.2, -13.57)], [], [(0, 2, 3, 1), (2, 6, 7, 3), (6, 4, 5, 7), (4, 0, 1, 5), (2, 0, 4, 6), (7, 5, 1, 3)])
_uv = me_cube_013.uv_layers.new(name='UVMap')
_uv.uv.foreach_set('vector', [0.375, 0.0, 0.375, 0.25, 0.625, 0.25, 0.625, 0.0, 0.375, 0.25, 0.375, 0.5, 0.625, 0.5, 0.625, 0.25, 0.375, 0.5, 0.375, 0.75, 0.625, 0.75, 0.625, 0.5, 0.375, 0.75, 0.375, 1.0, 0.625, 1.0, 0.625, 0.75, 0.125, 0.5, 0.125, 0.75, 0.375, 0.75, 0.375, 0.5, 0.625, 0.5, 0.625, 0.75, 0.875, 0.75, 0.875, 0.5])
me_cube_013.update()
me_cube_016 = bpy.data.meshes.new('Cube.016')
me_cube_016.from_pydata([(-385.0, -194.7, -21.39), (-385.0, -194.7, -12.65), (-385.0, -192.4, -21.39), (-385.0, -192.4, -12.65), (-427.0, -194.7, -21.39), (-427.0, -194.7, -12.65), (-427.0, -192.4, -21.39), (-427.0, -192.4, -12.65)], [], [(0, 2, 3, 1), (2, 6, 7, 3), (6, 4, 5, 7), (4, 0, 1, 5), (2, 0, 4, 6), (7, 5, 1, 3)])
_uv = me_cube_016.uv_layers.new(name='UVMap')
_uv.uv.foreach_set('vector', [0.375, 0.0, 0.375, 0.25, 0.625, 0.25, 0.625, 0.0, 0.375, 0.25, 0.375, 0.5, 0.625, 0.5, 0.625, 0.25, 0.375, 0.5, 0.375, 0.75, 0.625, 0.75, 0.625, 0.5, 0.375, 0.75, 0.375, 1.0, 0.625, 1.0, 0.625, 0.75, 0.125, 0.5, 0.125, 0.75, 0.375, 0.75, 0.375, 0.5, 0.625, 0.5, 0.625, 0.75, 0.875, 0.75, 0.875, 0.5])
me_cube_016.update()
me_cube_017 = bpy.data.meshes.new('Cube.017')
me_cube_017.from_pydata([(-386.2, -193.8, -21.64), (-386.2, -193.8, -12.85), (-386.2, -158.2, -21.64), (-386.2, -157.0, -12.85), (-383.1, -193.8, -21.64), (-383.1, -193.8, -12.85), (-383.2, -158.3, -21.64), (-383.1, -156.9, -13.07)], [], [(0, 1, 3, 2), (2, 3, 7, 6), (6, 7, 5, 4), (4, 5, 1, 0), (2, 0, 4, 6), (7, 3, 1, 5)])
_uv = me_cube_017.uv_layers.new(name='UVMap')
_uv.uv.foreach_set('vector', [0.375, 0.0, 0.625, 0.0, 0.625, 0.25, 0.375, 0.25, 0.375, 0.25, 0.625, 0.25, 0.625, 0.5, 0.375, 0.5, 0.375, 0.5, 0.625, 0.5, 0.625, 0.75, 0.375, 0.75, 0.375, 0.75, 0.625, 0.75, 0.625, 1.0, 0.375, 1.0, 0.125, 0.5, 0.125, 0.75, 0.375, 0.75, 0.375, 0.5, 0.625, 0.5, 0.875, 0.5, 0.875, 0.75, 0.625, 0.75])
me_cube_017.update()
me_cube_018 = bpy.data.meshes.new('Cube.018')
me_cube_018.from_pydata([(-438.9, -143.7, -21.42), (-438.9, -143.7, -18.65), (-438.9, -131.4, -21.42), (-438.9, -131.4, -18.65), (-426.1, -143.7, -21.42), (-426.1, -143.7, -18.65), (-426.1, -131.4, -21.42), (-426.1, -131.4, -18.65)], [], [(0, 1, 3, 2), (2, 3, 7, 6), (6, 7, 5, 4), (4, 5, 1, 0), (2, 0, 4, 6), (7, 3, 1, 5)])
_uv = me_cube_018.uv_layers.new(name='UVMap')
_uv.uv.foreach_set('vector', [0.375, 0.0, 0.625, 0.0, 0.625, 0.25, 0.375, 0.25, 0.375, 0.25, 0.625, 0.25, 0.625, 0.5, 0.375, 0.5, 0.375, 0.5, 0.625, 0.5, 0.625, 0.75, 0.375, 0.75, 0.375, 0.75, 0.625, 0.75, 0.625, 1.0, 0.375, 1.0, 0.125, 0.5, 0.125, 0.75, 0.375, 0.75, 0.375, 0.5, 0.625, 0.5, 0.875, 0.5, 0.875, 0.75, 0.625, 0.75])
me_cube_018.update()
me_cube_019 = bpy.data.meshes.new('Cube.019')
me_cube_019.from_pydata([(-436.4, -142.3, -21.11), (-436.9, -142.7, 11.98), (-436.4, -132.9, -21.11), (-437.0, -132.9, 11.74), (-428.1, -142.3, -21.11), (-427.5, -142.5, 11.71), (-428.1, -132.9, -21.11), (-427.7, -132.7, 11.71), (-432.3, -137.8, 17.33), (-432.3, -137.5, 17.33), (-432.1, -137.5, 17.33), (-432.0, -137.8, 17.33)], [], [(0, 1, 3, 2), (2, 3, 7, 6), (6, 7, 5, 4), (4, 5, 1, 0), (2, 6, 4, 0), (3, 7, 10, 9), (10, 11, 8, 9), (7, 5, 11, 10), (1, 3, 9, 8), (5, 1, 8, 11)])
_uv = me_cube_019.uv_layers.new(name='UVMap')
_uv.uv.foreach_set('vector', [0.375, 0.0, 0.625, 0.0, 0.625, 0.25, 0.375, 0.25, 0.375, 0.25, 0.625, 0.25, 0.625, 0.5, 0.375, 0.5, 0.375, 0.5, 0.625, 0.5, 0.625, 0.75, 0.375, 0.75, 0.375, 0.75, 0.625, 0.75, 0.625, 1.0, 0.375, 1.0, 0.125, 0.5, 0.375, 0.5, 0.375, 0.75, 0.125, 0.75, 0.625, 0.25, 0.625, 0.5, 0.625, 0.5, 0.625, 0.25, 0.625, 0.5, 0.625, 0.75, 0.875, 0.75, 0.875, 0.5, 0.625, 0.5, 0.625, 0.75, 0.625, 0.75, 0.625, 0.5, 0.625, 0.0, 0.625, 0.25, 0.625, 0.25, 0.625, 0.0, 0.625, 0.75, 0.625, 1.0, 0.625, 1.0, 0.625, 0.75])
me_cube_019.update()
me_cube_021 = bpy.data.meshes.new('Cube.021')
me_cube_021.from_pydata([(-427.6, -132.7, 11.73)], [], [])
_uv = me_cube_021.uv_layers.new(name='UVMap')
_uv.uv.foreach_set('vector', [])
me_cube_021.update()
me_cube_014 = bpy.data.meshes.new('Cube.014')
me_cube_014.from_pydata([(8.624, -10.18, 4.788), (-152.1, -11.28, 32.31), (-110.3, -10.33, 33.44), (15.36, -10.19, -6.647), (-148.6, -10.52, 26.65), (-150.8, -8.346, 33.57), (-110.2, -8.495, 33.59), (8.655, -8.346, 4.932), (-151.1, -8.357, 27.74), (15.39, -8.357, -6.502)], [], [(1, 0, 2), (0, 1, 4, 3), (5, 6, 7), (7, 9, 8, 5), (4, 1, 5, 8), (2, 0, 7, 6), (1, 2, 6, 5), (0, 3, 9, 7), (3, 4, 8, 9)])
_uv = me_cube_014.uv_layers.new(name='UVMap')
_uv.uv.foreach_set('vector', [0.0, 0.0, 0.0, 0.0, 0.0, 0.0, 0.0, 0.0, 0.0, 0.0, 0.0, 0.0, 0.0, 0.0, 0.0, 0.0, 0.0, 0.0, 0.0, 0.0, 0.0, 0.0, 0.0, 0.0, 0.0, 0.0, 0.0, 0.0, 0.0, 0.0, 0.0, 0.0, 0.0, 0.0, 0.0, 0.0, 0.0, 0.0, 0.0, 0.0, 0.0, 0.0, 0.0, 0.0, 0.0, 0.0, 0.0, 0.0, 0.0, 0.0, 0.0, 0.0, 0.0, 0.0, 0.0, 0.0, 0.0, 0.0, 0.0, 0.0, 0.0, 0.0, 0.0, 0.0, 0.0, 0.0, 0.0, 0.0])
me_cube_014.update()
me_cube_022 = bpy.data.meshes.new('Cube.022')
me_cube_022.from_pydata([(4.003, -10.19, 4.788), (-123.8, -11.28, 35.39), (-110.3, -10.33, 33.44), (8.39, -10.21, -6.647), (-125.3, -10.52, 27.6), (-125.1, -8.346, 36.04), (-110.2, -8.495, 33.59), (3.969, -6.806, 4.797), (-125.4, -8.357, 27.74), (8.422, -8.373, -6.502)], [], [(1, 0, 2), (0, 1, 4, 3), (5, 6, 7), (7, 9, 8, 5), (4, 1, 5, 8), (2, 0, 7, 6), (1, 2, 6, 5), (0, 3, 9, 7), (3, 4, 8, 9)])
_uv = me_cube_022.uv_layers.new(name='UVMap')
_uv.uv.foreach_set('vector', [0.0, 0.0, 0.0, 0.0, 0.0, 0.0, 0.0, 0.0, 0.0, 0.0, 0.0, 0.0, 0.0, 0.0, 0.0, 0.0, 0.0, 0.0, 0.0, 0.0, 0.0, 0.0, 0.0, 0.0, 0.0, 0.0, 0.0, 0.0, 0.0, 0.0, 0.0, 0.0, 0.0, 0.0, 0.0, 0.0, 0.0, 0.0, 0.0, 0.0, 0.0, 0.0, 0.0, 0.0, 0.0, 0.0, 0.0, 0.0, 0.0, 0.0, 0.0, 0.0, 0.0, 0.0, 0.0, 0.0, 0.0, 0.0, 0.0, 0.0, 0.0, 0.0, 0.0, 0.0, 0.0, 0.0, 0.0, 0.0])
me_cube_022.update()
me_cube_023 = bpy.data.meshes.new('Cube.023')
me_cube_023.from_pydata([(7.991, -10.18, 3.443), (-139.9, -11.32, 33.43), (-110.3, -10.33, 33.44), (8.39, -10.21, -6.647), (-141.4, -10.56, 27.6), (-141.2, -8.384, 33.79), (-110.2, -8.495, 33.59), (8.223, -6.796, 4.457), (-141.5, -8.395, 27.74), (8.422, -8.373, -6.502)], [], [(1, 0, 2), (0, 1, 4, 3), (5, 6, 7), (7, 9, 8, 5), (4, 1, 5, 8), (2, 0, 7, 6), (1, 2, 6, 5), (0, 3, 9, 7), (3, 4, 8, 9)])
_uv = me_cube_023.uv_layers.new(name='UVMap')
_uv.uv.foreach_set('vector', [0.0, 0.0, 0.0, 0.0, 0.0, 0.0, 0.0, 0.0, 0.0, 0.0, 0.0, 0.0, 0.0, 0.0, 0.0, 0.0, 0.0, 0.0, 0.0, 0.0, 0.0, 0.0, 0.0, 0.0, 0.0, 0.0, 0.0, 0.0, 0.0, 0.0, 0.0, 0.0, 0.0, 0.0, 0.0, 0.0, 0.0, 0.0, 0.0, 0.0, 0.0, 0.0, 0.0, 0.0, 0.0, 0.0, 0.0, 0.0, 0.0, 0.0, 0.0, 0.0, 0.0, 0.0, 0.0, 0.0, 0.0, 0.0, 0.0, 0.0, 0.0, 0.0, 0.0, 0.0, 0.0, 0.0, 0.0, 0.0])
me_cube_023.update()
me_cube_024 = bpy.data.meshes.new('Cube.024')
me_cube_024.from_pydata([(-416.6, -136.0, -21.42), (-418.1, -137.7, -5.01), (-415.6, -136.7, -20.93), (-418.1, -133.9, -4.958), (-73.42, -134.1, -29.21), (-68.33, -131.3, -1.978), (-73.42, -122.2, -29.21), (-66.49, -127.4, -1.821)], [], [(0, 1, 3, 2), (2, 3, 7, 6), (6, 7, 5, 4), (4, 5, 1, 0), (2, 6, 4, 0), (7, 3, 1, 5)])
_uv = me_cube_024.uv_layers.new(name='UVMap')
_uv.uv.foreach_set('vector', [0.375, 0.0, 0.625, 0.0, 0.625, 0.25, 0.375, 0.25, 0.375, 0.25, 0.625, 0.25, 0.625, 0.5, 0.375, 0.5, 0.375, 0.5, 0.625, 0.5, 0.625, 0.75, 0.375, 0.75, 0.375, 0.75, 0.625, 0.75, 0.625, 1.0, 0.375, 1.0, 0.125, 0.5, 0.375, 0.5, 0.375, 0.75, 0.125, 0.75, 0.625, 0.5, 0.875, 0.5, 0.875, 0.75, 0.625, 0.75])
me_cube_024.update()
me_cube_002 = bpy.data.meshes.new('Cube.002')
me_cube_002.from_pydata([(-1.0, -1.0, -1.0), (-1.0, -1.0, 1.0), (-1.0, 1.0, -1.0), (-1.0, 1.0, 1.0), (1.0, -1.0, -1.0), (1.0, -1.0, 1.0), (1.0, 1.0, -1.0), (1.0, 1.0, 1.0)], [], [(0, 1, 3, 2), (2, 3, 7, 6), (6, 7, 5, 4), (4, 5, 1, 0), (2, 6, 4, 0), (7, 3, 1, 5)])
_uv = me_cube_002.uv_layers.new(name='UVMap')
_uv.uv.foreach_set('vector', [0.375, 0.0, 0.625, 0.0, 0.625, 0.25, 0.375, 0.25, 0.375, 0.25, 0.625, 0.25, 0.625, 0.5, 0.375, 0.5, 0.375, 0.5, 0.625, 0.5, 0.625, 0.75, 0.375, 0.75, 0.375, 0.75, 0.625, 0.75, 0.625, 1.0, 0.375, 1.0, 0.125, 0.5, 0.375, 0.5, 0.375, 0.75, 0.125, 0.75, 0.625, 0.5, 0.875, 0.5, 0.875, 0.75, 0.625, 0.75])
me_cube_002.update()
me_cube_004 = bpy.data.meshes.new('Cube.004')
me_cube_004.from_pydata([(-1.0, -1.0, -1.0), (-1.0, -1.0, 1.0), (-1.0, 1.0, -1.0), (-1.0, 1.0, 1.0), (1.0, -1.0, -1.0), (1.0, -1.0, 1.0), (1.0, 1.0, -1.0), (1.0, 1.0, 1.0)], [], [(0, 1, 3, 2), (2, 3, 7, 6), (6, 7, 5, 4), (4, 5, 1, 0), (2, 6, 4, 0), (7, 3, 1, 5)])
_uv = me_cube_004.uv_layers.new(name='UVMap')
_uv.uv.foreach_set('vector', [0.375, 0.0, 0.625, 0.0, 0.625, 0.25, 0.375, 0.25, 0.375, 0.25, 0.625, 0.25, 0.625, 0.5, 0.375, 0.5, 0.375, 0.5, 0.625, 0.5, 0.625, 0.75, 0.375, 0.75, 0.375, 0.75, 0.625, 0.75, 0.625, 1.0, 0.375, 1.0, 0.125, 0.5, 0.375, 0.5, 0.375, 0.75, 0.125, 0.75, 0.625, 0.5, 0.875, 0.5, 0.875, 0.75, 0.625, 0.75])
me_cube_004.update()
me_cube_005 = bpy.data.meshes.new('Cube.005')
me_cube_005.from_pydata([(-1.0, -1.0, -1.0), (-1.0, -1.0, 1.0), (-1.0, 1.0, -1.0), (-1.0, 1.0, 1.0), (1.0, -1.0, -1.0), (1.0, -1.0, 1.0), (1.0, 1.0, -1.0), (1.0, 1.0, 1.0)], [], [(0, 1, 3, 2), (2, 3, 7, 6), (6, 7, 5, 4), (4, 5, 1, 0), (2, 6, 4, 0), (7, 3, 1, 5)])
_uv = me_cube_005.uv_layers.new(name='UVMap')
_uv.uv.foreach_set('vector', [0.375, 0.0, 0.625, 0.0, 0.625, 0.25, 0.375, 0.25, 0.375, 0.25, 0.625, 0.25, 0.625, 0.5, 0.375, 0.5, 0.375, 0.5, 0.625, 0.5, 0.625, 0.75, 0.375, 0.75, 0.375, 0.75, 0.625, 0.75, 0.625, 1.0, 0.375, 1.0, 0.125, 0.5, 0.375, 0.5, 0.375, 0.75, 0.125, 0.75, 0.625, 0.5, 0.875, 0.5, 0.875, 0.75, 0.625, 0.75])
me_cube_005.update()
me_cube_011 = bpy.data.meshes.new('Cube.011')
me_cube_011.from_pydata([(-1.0, -1.0, -1.0), (-1.0, -1.0, 1.0), (-1.0, 1.0, -1.0), (-1.0, 1.0, 1.0), (1.0, -1.0, -1.0), (1.0, -1.0, 1.0), (1.0, 1.0, -1.0), (1.0, 1.0, 1.0)], [], [(0, 1, 3, 2), (2, 3, 7, 6), (6, 7, 5, 4), (4, 5, 1, 0), (2, 6, 4, 0), (7, 3, 1, 5)])
_uv = me_cube_011.uv_layers.new(name='UVMap')
_uv.uv.foreach_set('vector', [0.375, 0.0, 0.625, 0.0, 0.625, 0.25, 0.375, 0.25, 0.375, 0.25, 0.625, 0.25, 0.625, 0.5, 0.375, 0.5, 0.375, 0.5, 0.625, 0.5, 0.625, 0.75, 0.375, 0.75, 0.375, 0.75, 0.625, 0.75, 0.625, 1.0, 0.375, 1.0, 0.125, 0.5, 0.375, 0.5, 0.375, 0.75, 0.125, 0.75, 0.625, 0.5, 0.875, 0.5, 0.875, 0.75, 0.625, 0.75])
me_cube_011.update()
me_cube_020 = bpy.data.meshes.new('Cube.020')
me_cube_020.from_pydata([(-1.0, -1.0, -1.0), (-1.0, -1.0, 1.0), (-1.0, 1.0, -1.0), (-1.0, 1.0, 1.0), (1.0, -1.0, -1.0), (1.0, -1.0, 1.0), (1.0, 1.0, -1.0), (1.0, 1.0, 1.0)], [], [(0, 1, 3, 2), (2, 3, 7, 6), (6, 7, 5, 4), (4, 5, 1, 0), (2, 6, 4, 0), (7, 3, 1, 5)])
_uv = me_cube_020.uv_layers.new(name='UVMap')
_uv.uv.foreach_set('vector', [0.375, 0.0, 0.625, 0.0, 0.625, 0.25, 0.375, 0.25, 0.375, 0.25, 0.625, 0.25, 0.625, 0.5, 0.375, 0.5, 0.375, 0.5, 0.625, 0.5, 0.625, 0.75, 0.375, 0.75, 0.375, 0.75, 0.625, 0.75, 0.625, 1.0, 0.375, 1.0, 0.125, 0.5, 0.375, 0.5, 0.375, 0.75, 0.125, 0.75, 0.625, 0.5, 0.875, 0.5, 0.875, 0.75, 0.625, 0.75])
me_cube_020.update()
me_cube_025 = bpy.data.meshes.new('Cube.025')
me_cube_025.from_pydata([(-1.0, -1.0, -1.0), (-1.0, -1.0, 1.0), (-1.0, 1.0, -1.0), (-1.0, 1.0, 1.0), (1.0, -1.0, -1.0), (1.0, -1.0, 1.0), (1.0, 1.0, -1.0), (1.0, 1.0, 1.0)], [], [(0, 1, 3, 2), (2, 3, 7, 6), (6, 7, 5, 4), (4, 5, 1, 0), (2, 6, 4, 0), (7, 3, 1, 5)])
_uv = me_cube_025.uv_layers.new(name='UVMap')
_uv.uv.foreach_set('vector', [0.375, 0.0, 0.625, 0.0, 0.625, 0.25, 0.375, 0.25, 0.375, 0.25, 0.625, 0.25, 0.625, 0.5, 0.375, 0.5, 0.375, 0.5, 0.625, 0.5, 0.625, 0.75, 0.375, 0.75, 0.375, 0.75, 0.625, 0.75, 0.625, 1.0, 0.375, 1.0, 0.125, 0.5, 0.375, 0.5, 0.375, 0.75, 0.125, 0.75, 0.625, 0.5, 0.875, 0.5, 0.875, 0.75, 0.625, 0.75])
me_cube_025.update()
me_cube_026 = bpy.data.meshes.new('Cube.026')
me_cube_026.from_pydata([(-1.0, -1.0, -1.0), (-1.0, -1.0, 1.0), (-1.0, 1.0, -1.0), (-1.0, 1.0, 1.0), (1.0, -1.0, -1.0), (1.0, -1.0, 1.0), (1.0, 1.0, -1.0), (1.0, 1.0, 1.0)], [], [(0, 1, 3, 2), (2, 3, 7, 6), (6, 7, 5, 4), (4, 5, 1, 0), (2, 6, 4, 0), (7, 3, 1, 5)])
_uv = me_cube_026.uv_layers.new(name='UVMap')
_uv.uv.foreach_set('vector', [0.375, 0.0, 0.625, 0.0, 0.625, 0.25, 0.375, 0.25, 0.375, 0.25, 0.625, 0.25, 0.625, 0.5, 0.375, 0.5, 0.375, 0.5, 0.625, 0.5, 0.625, 0.75, 0.375, 0.75, 0.375, 0.75, 0.625, 0.75, 0.625, 1.0, 0.375, 1.0, 0.125, 0.5, 0.375, 0.5, 0.375, 0.75, 0.125, 0.75, 0.625, 0.5, 0.875, 0.5, 0.875, 0.75, 0.625, 0.75])
me_cube_026.update()
me_cube_027 = bpy.data.meshes.new('Cube.027')
me_cube_027.from_pydata([(-1.0, -1.0, -1.0), (-1.0, -1.0, 1.0), (-1.0, 1.0, -1.0), (-1.0, 1.0, 1.0), (1.0, -1.0, -1.0), (1.0, -1.0, 1.0), (1.0, 1.0, -1.0), (1.0, 1.0, 1.0)], [], [(0, 1, 3, 2), (2, 3, 7, 6), (6, 7, 5, 4), (4, 5, 1, 0), (2, 6, 4, 0), (7, 3, 1, 5)])
_uv = me_cube_027.uv_layers.new(name='UVMap')
_uv.uv.foreach_set('vector', [0.375, 0.0, 0.625, 0.0, 0.625, 0.25, 0.375, 0.25, 0.375, 0.25, 0.625, 0.25, 0.625, 0.5, 0.375, 0.5, 0.375, 0.5, 0.625, 0.5, 0.625, 0.75, 0.375, 0.75, 0.375, 0.75, 0.625, 0.75, 0.625, 1.0, 0.375, 1.0, 0.125, 0.5, 0.375, 0.5, 0.375, 0.75, 0.125, 0.75, 0.625, 0.5, 0.875, 0.5, 0.875, 0.75, 0.625, 0.75])
me_cube_027.update()
me_cube_028 = bpy.data.meshes.new('Cube.028')
me_cube_028.from_pydata([(-1.0, -1.0, -1.0), (-1.0, -1.0, 1.0), (-1.0, 1.0, -1.0), (-1.0, 1.0, 1.0), (1.0, -1.0, -1.0), (1.0, -1.0, 1.0), (1.0, 1.0, -1.0), (1.0, 1.0, 1.0)], [], [(0, 1, 3, 2), (2, 3, 7, 6), (6, 7, 5, 4), (4, 5, 1, 0), (2, 6, 4, 0), (7, 3, 1, 5)])
_uv = me_cube_028.uv_layers.new(name='UVMap')
_uv.uv.foreach_set('vector', [0.375, 0.0, 0.625, 0.0, 0.625, 0.25, 0.375, 0.25, 0.375, 0.25, 0.625, 0.25, 0.625, 0.5, 0.375, 0.5, 0.375, 0.5, 0.625, 0.5, 0.625, 0.75, 0.375, 0.75, 0.375, 0.75, 0.625, 0.75, 0.625, 1.0, 0.375, 1.0, 0.125, 0.5, 0.375, 0.5, 0.375, 0.75, 0.125, 0.75, 0.625, 0.5, 0.875, 0.5, 0.875, 0.75, 0.625, 0.75])
me_cube_028.update()
me_cube_029 = bpy.data.meshes.new('Cube.029')
me_cube_029.from_pydata([(-1.0, -1.0, -1.0), (-1.0, -1.0, 1.0), (-1.0, 1.0, -1.0), (-1.0, 1.0, 1.0), (1.0, -1.0, -1.0), (1.0, -1.0, 1.0), (1.0, 1.0, -1.0), (1.0, 1.0, 1.0)], [], [(0, 1, 3, 2), (2, 3, 7, 6), (6, 7, 5, 4), (4, 5, 1, 0), (2, 6, 4, 0), (7, 3, 1, 5)])
_uv = me_cube_029.uv_layers.new(name='UVMap')
_uv.uv.foreach_set('vector', [0.375, 0.0, 0.625, 0.0, 0.625, 0.25, 0.375, 0.25, 0.375, 0.25, 0.625, 0.25, 0.625, 0.5, 0.375, 0.5, 0.375, 0.5, 0.625, 0.5, 0.625, 0.75, 0.375, 0.75, 0.375, 0.75, 0.625, 0.75, 0.625, 1.0, 0.375, 1.0, 0.125, 0.5, 0.375, 0.5, 0.375, 0.75, 0.125, 0.75, 0.625, 0.5, 0.875, 0.5, 0.875, 0.75, 0.625, 0.75])
me_cube_029.update()
me_cube_030 = bpy.data.meshes.new('Cube.030')
me_cube_030.from_pydata([(-1.0, -1.0, -1.0), (-1.0, -1.0, 1.0), (-1.0, 1.0, -1.0), (-1.0, 1.0, 1.0), (1.0, -1.0, -1.0), (1.0, -1.0, 1.0), (1.0, 1.0, -1.0), (1.0, 1.0, 1.0)], [], [(0, 1, 3, 2), (2, 3, 7, 6), (6, 7, 5, 4), (4, 5, 1, 0), (2, 6, 4, 0), (7, 3, 1, 5)])
_uv = me_cube_030.uv_layers.new(name='UVMap')
_uv.uv.foreach_set('vector', [0.375, 0.0, 0.625, 0.0, 0.625, 0.25, 0.375, 0.25, 0.375, 0.25, 0.625, 0.25, 0.625, 0.5, 0.375, 0.5, 0.375, 0.5, 0.625, 0.5, 0.625, 0.75, 0.375, 0.75, 0.375, 0.75, 0.625, 0.75, 0.625, 1.0, 0.375, 1.0, 0.125, 0.5, 0.375, 0.5, 0.375, 0.75, 0.125, 0.75, 0.625, 0.5, 0.875, 0.5, 0.875, 0.75, 0.625, 0.75])
me_cube_030.update()
me_cube_031 = bpy.data.meshes.new('Cube.031')
me_cube_031.from_pydata([(-1.0, -1.0, -1.0), (-1.0, -1.0, 1.0), (-1.0, 1.0, -1.0), (-1.0, 1.0, 1.0), (1.0, -1.0, -1.0), (1.0, -1.0, 1.0), (1.0, 1.0, -1.0), (1.0, 1.0, 1.0)], [], [(0, 1, 3, 2), (2, 3, 7, 6), (6, 7, 5, 4), (4, 5, 1, 0), (2, 6, 4, 0), (7, 3, 1, 5)])
_uv = me_cube_031.uv_layers.new(name='UVMap')
_uv.uv.foreach_set('vector', [0.375, 0.0, 0.625, 0.0, 0.625, 0.25, 0.375, 0.25, 0.375, 0.25, 0.625, 0.25, 0.625, 0.5, 0.375, 0.5, 0.375, 0.5, 0.625, 0.5, 0.625, 0.75, 0.375, 0.75, 0.375, 0.75, 0.625, 0.75, 0.625, 1.0, 0.375, 1.0, 0.125, 0.5, 0.375, 0.5, 0.375, 0.75, 0.125, 0.75, 0.625, 0.5, 0.875, 0.5, 0.875, 0.75, 0.625, 0.75])
me_cube_031.update()
me_cube_032 = bpy.data.meshes.new('Cube.032')
me_cube_032.from_pydata([(-1.0, -1.0, -1.0), (-1.0, -1.0, 1.0), (-1.0, 1.0, -1.0), (-1.0, 1.0, 1.0), (1.0, -1.0, -1.0), (1.0, -1.0, 1.0), (1.0, 1.0, -1.0), (1.0, 1.0, 1.0)], [], [(0, 1, 3, 2), (2, 3, 7, 6), (6, 7, 5, 4), (4, 5, 1, 0), (2, 6, 4, 0), (7, 3, 1, 5)])
_uv = me_cube_032.uv_layers.new(name='UVMap')
_uv.uv.foreach_set('vector', [0.375, 0.0, 0.625, 0.0, 0.625, 0.25, 0.375, 0.25, 0.375, 0.25, 0.625, 0.25, 0.625, 0.5, 0.375, 0.5, 0.375, 0.5, 0.625, 0.5, 0.625, 0.75, 0.375, 0.75, 0.375, 0.75, 0.625, 0.75, 0.625, 1.0, 0.375, 1.0, 0.125, 0.5, 0.375, 0.5, 0.375, 0.75, 0.125, 0.75, 0.625, 0.5, 0.875, 0.5, 0.875, 0.75, 0.625, 0.75])
me_cube_032.update()
me_cube_033 = bpy.data.meshes.new('Cube.033')
me_cube_033.from_pydata([(-1.0, -1.0, -1.0), (-1.0, -1.0, 1.0), (-1.0, 1.0, -1.0), (-1.0, 1.0, 1.0), (1.0, -1.0, -1.0), (1.0, -1.0, 1.0), (1.0, 1.0, -1.0), (1.0, 1.0, 1.0)], [], [(0, 1, 3, 2), (2, 3, 7, 6), (6, 7, 5, 4), (4, 5, 1, 0), (2, 6, 4, 0), (7, 3, 1, 5)])
_uv = me_cube_033.uv_layers.new(name='UVMap')
_uv.uv.foreach_set('vector', [0.375, 0.0, 0.625, 0.0, 0.625, 0.25, 0.375, 0.25, 0.375, 0.25, 0.625, 0.25, 0.625, 0.5, 0.375, 0.5, 0.375, 0.5, 0.625, 0.5, 0.625, 0.75, 0.375, 0.75, 0.375, 0.75, 0.625, 0.75, 0.625, 1.0, 0.375, 1.0, 0.125, 0.5, 0.375, 0.5, 0.375, 0.75, 0.125, 0.75, 0.625, 0.5, 0.875, 0.5, 0.875, 0.75, 0.625, 0.75])
me_cube_033.update()
me_cube_034 = bpy.data.meshes.new('Cube.034')
me_cube_034.from_pydata([(-1.0, -1.0, -1.0), (-1.0, -1.0, 1.0), (-1.0, 1.0, -1.0), (-1.0, 1.0, 1.0), (1.0, -1.0, -1.0), (1.0, -1.0, 1.0), (1.0, 1.0, -1.0), (1.0, 1.0, 1.0)], [], [(0, 1, 3, 2), (2, 3, 7, 6), (6, 7, 5, 4), (4, 5, 1, 0), (2, 6, 4, 0), (7, 3, 1, 5)])
_uv = me_cube_034.uv_layers.new(name='UVMap')
_uv.uv.foreach_set('vector', [0.375, 0.0, 0.625, 0.0, 0.625, 0.25, 0.375, 0.25, 0.375, 0.25, 0.625, 0.25, 0.625, 0.5, 0.375, 0.5, 0.375, 0.5, 0.625, 0.5, 0.625, 0.75, 0.375, 0.75, 0.375, 0.75, 0.625, 0.75, 0.625, 1.0, 0.375, 1.0, 0.125, 0.5, 0.375, 0.5, 0.375, 0.75, 0.125, 0.75, 0.625, 0.5, 0.875, 0.5, 0.875, 0.75, 0.625, 0.75])
me_cube_034.update()
me_cube_035 = bpy.data.meshes.new('Cube.035')
me_cube_035.from_pydata([(-1.0, -1.0, -1.0), (-1.0, -1.0, 1.0), (-1.0, 1.0, -1.0), (-1.0, 1.0, 1.0), (1.0, -1.0, -1.0), (1.0, -1.0, 1.0), (1.0, 1.0, -1.0), (1.0, 1.0, 1.0)], [], [(0, 1, 3, 2), (2, 3, 7, 6), (6, 7, 5, 4), (4, 5, 1, 0), (2, 6, 4, 0), (7, 3, 1, 5)])
_uv = me_cube_035.uv_layers.new(name='UVMap')
_uv.uv.foreach_set('vector', [0.375, 0.0, 0.625, 0.0, 0.625, 0.25, 0.375, 0.25, 0.375, 0.25, 0.625, 0.25, 0.625, 0.5, 0.375, 0.5, 0.375, 0.5, 0.625, 0.5, 0.625, 0.75, 0.375, 0.75, 0.375, 0.75, 0.625, 0.75, 0.625, 1.0, 0.375, 1.0, 0.125, 0.5, 0.375, 0.5, 0.375, 0.75, 0.125, 0.75, 0.625, 0.5, 0.875, 0.5, 0.875, 0.75, 0.625, 0.75])
me_cube_035.update()
me_cube_036 = bpy.data.meshes.new('Cube.036')
me_cube_036.from_pydata([(-1.0, -1.0, -1.0), (-1.0, -1.0, 1.0), (-1.0, 1.0, -1.0), (-1.0, 1.0, 1.0), (1.0, -1.0, -1.0), (1.0, -1.0, 1.0), (1.0, 1.0, -1.0), (1.0, 1.0, 1.0)], [], [(0, 1, 3, 2), (2, 3, 7, 6), (6, 7, 5, 4), (4, 5, 1, 0), (2, 6, 4, 0), (7, 3, 1, 5)])
_uv = me_cube_036.uv_layers.new(name='UVMap')
_uv.uv.foreach_set('vector', [0.375, 0.0, 0.625, 0.0, 0.625, 0.25, 0.375, 0.25, 0.375, 0.25, 0.625, 0.25, 0.625, 0.5, 0.375, 0.5, 0.375, 0.5, 0.625, 0.5, 0.625, 0.75, 0.375, 0.75, 0.375, 0.75, 0.625, 0.75, 0.625, 1.0, 0.375, 1.0, 0.125, 0.5, 0.375, 0.5, 0.375, 0.75, 0.125, 0.75, 0.625, 0.5, 0.875, 0.5, 0.875, 0.75, 0.625, 0.75])
me_cube_036.update()
me_cube_037 = bpy.data.meshes.new('Cube.037')
me_cube_037.from_pydata([(-1.0, -1.0, -1.0), (-1.0, -1.0, 1.0), (-1.0, 1.0, -1.0), (-1.0, 1.0, 1.0), (1.0, -1.0, -1.0), (1.0, -1.0, 1.0), (1.0, 1.0, -1.0), (1.0, 1.0, 1.0)], [], [(0, 1, 3, 2), (2, 3, 7, 6), (6, 7, 5, 4), (4, 5, 1, 0), (2, 6, 4, 0), (7, 3, 1, 5)])
_uv = me_cube_037.uv_layers.new(name='UVMap')
_uv.uv.foreach_set('vector', [0.375, 0.0, 0.625, 0.0, 0.625, 0.25, 0.375, 0.25, 0.375, 0.25, 0.625, 0.25, 0.625, 0.5, 0.375, 0.5, 0.375, 0.5, 0.625, 0.5, 0.625, 0.75, 0.375, 0.75, 0.375, 0.75, 0.625, 0.75, 0.625, 1.0, 0.375, 1.0, 0.125, 0.5, 0.375, 0.5, 0.375, 0.75, 0.125, 0.75, 0.625, 0.5, 0.875, 0.5, 0.875, 0.75, 0.625, 0.75])
me_cube_037.update()
me_cube_038 = bpy.data.meshes.new('Cube.038')
me_cube_038.from_pydata([(-1.0, -1.0, -1.0), (-1.0, -1.0, 1.0), (-1.0, 1.0, -1.0), (-1.0, 1.0, 1.0), (1.0, -1.0, -1.0), (1.0, -1.0, 1.0), (1.0, 1.0, -1.0), (1.0, 1.0, 1.0)], [], [(0, 1, 3, 2), (2, 3, 7, 6), (6, 7, 5, 4), (4, 5, 1, 0), (2, 6, 4, 0), (7, 3, 1, 5)])
_uv = me_cube_038.uv_layers.new(name='UVMap')
_uv.uv.foreach_set('vector', [0.375, 0.0, 0.625, 0.0, 0.625, 0.25, 0.375, 0.25, 0.375, 0.25, 0.625, 0.25, 0.625, 0.5, 0.375, 0.5, 0.375, 0.5, 0.625, 0.5, 0.625, 0.75, 0.375, 0.75, 0.375, 0.75, 0.625, 0.75, 0.625, 1.0, 0.375, 1.0, 0.125, 0.5, 0.375, 0.5, 0.375, 0.75, 0.125, 0.75, 0.625, 0.5, 0.875, 0.5, 0.875, 0.75, 0.625, 0.75])
me_cube_038.update()

# ---- objects
ob_cube = bpy.data.objects.new('Cube', me_cube_003)
ob_cube_003 = bpy.data.objects.new('Cube.003', me_cube_009)
ob_cube_002 = bpy.data.objects.new('Cube.002', me_cube_012)
ob_cube_007 = bpy.data.objects.new('Cube.007', me_cube_015)
ob_cube_008 = bpy.data.objects.new('Cube.008', me_cube)
ob_cube_009 = bpy.data.objects.new('Cube.009', me_cube_001)
ob_cube_010 = bpy.data.objects.new('Cube.010', me_cube_006)
ob_cube_011 = bpy.data.objects.new('Cube.011', me_cube_007)
ob_cube_012 = bpy.data.objects.new('Cube.012', me_cube_008)
ob_cube_013 = bpy.data.objects.new('Cube.013', me_cube_010)
ob_cube_014 = bpy.data.objects.new('Cube.014', me_cube_013)
ob_cube_015 = bpy.data.objects.new('Cube.015', me_cube_016)
ob_cube_016 = bpy.data.objects.new('Cube.016', me_cube_017)
ob_cube_017 = bpy.data.objects.new('Cube.017', me_cube_018)
ob_cube_018 = bpy.data.objects.new('Cube.018', me_cube_019)
ob_cube_019 = bpy.data.objects.new('Cube.019', me_cube_021)
ob_cube_001 = bpy.data.objects.new('Cube.001', me_cube_014)
ob_cube_004 = bpy.data.objects.new('Cube.004', me_cube_022)
ob_cube_020 = bpy.data.objects.new('Cube.020', me_cube_023)
ob_cube_006 = bpy.data.objects.new('Cube.006', me_cube_024)
ob_cube_005 = bpy.data.objects.new('Cube.005', me_cube_002)
ob_cube_021 = bpy.data.objects.new('Cube.021', me_cube_004)
ob_cube_022 = bpy.data.objects.new('Cube.022', me_cube_005)
ob_cube_023 = bpy.data.objects.new('Cube.023', me_cube_011)
ob_cube_024 = bpy.data.objects.new('Cube.024', me_cube_020)
ob_cube_025 = bpy.data.objects.new('Cube.025', me_cube_025)
ob_cube_026 = bpy.data.objects.new('Cube.026', me_cube_026)
ob_cube_027 = bpy.data.objects.new('Cube.027', me_cube_027)
ob_cube_028 = bpy.data.objects.new('Cube.028', me_cube_028)
ob_cube_029 = bpy.data.objects.new('Cube.029', me_cube_029)
ob_cube_030 = bpy.data.objects.new('Cube.030', me_cube_030)
ob_cube_031 = bpy.data.objects.new('Cube.031', me_cube_031)
ob_cube_032 = bpy.data.objects.new('Cube.032', me_cube_032)
ob_cube_033 = bpy.data.objects.new('Cube.033', me_cube_033)
ob_cube_034 = bpy.data.objects.new('Cube.034', me_cube_034)
ob_cube_035 = bpy.data.objects.new('Cube.035', me_cube_035)
ob_cube_036 = bpy.data.objects.new('Cube.036', me_cube_036)
ob_cube_037 = bpy.data.objects.new('Cube.037', me_cube_037)
ob_cube_038 = bpy.data.objects.new('Cube.038', me_cube_038)

# ---- transforms, parenting, visibility, modifiers, constraints
ob_cube.location = (79.45, -9.211, -74.81)
ob_cube_003.location = (79.45, -9.211, -77.93)
ob_cube_002.location = (79.45, -9.943, -74.81)
ob_cube_007.location = (1.944, 0.0, -19.31)
ob_cube_008.location = (0.0, -15.99, 0.0)
ob_cube_009.location = (1.38, -15.64, 0.0)
ob_cube_010.location = (0.02, -15.99, -0.31)
ob_cube_011.location = (-1.785, -15.99, 0.0)
ob_cube_012.location = (0.0, -15.99, 0.0)
ob_cube_013.location = (-0.7933, -15.22, 0.0)
ob_cube_014.location = (0.0, -15.41, 0.0)
ob_cube_015.location = (0.0, -15.99, 0.0)
ob_cube_016.location = (0.0, -15.99, 0.0)
ob_cube_017.location = (0.0, -15.99, 0.0)
ob_cube_018.location = (0.0, -15.99, 0.0)
ob_cube_019.location = (0.0, -15.8, 0.0)
ob_cube_001.location = (75.84, 9.353, -77.37)
ob_cube_004.location = (-81.93, -5.936, -49.69)
ob_cube_004.rotation_euler = (0.0, -0.0, 1.568)
ob_cube_020.location = (-51.18, -29.23, -43.77)
ob_cube_020.rotation_euler = (0.0, -0.0, 1.568)
ob_cube_006.location = (31.87, -38.69, -7.798)
ob_cube_005.location = (-439.2, -212.7, -25.4)
ob_cube_005.scale = (10.39, 5.135, 1.0)
ob_cube_021.location = (-439.3, -220.1, -27.51)
ob_cube_021.scale = (10.54, 5.135, 1.0)
ob_cube_022.location = (-439.2, -228.3, -29.52)
ob_cube_022.scale = (10.54, 5.135, 1.0)
ob_cube_023.location = (-439.2, -234.9, -31.85)
ob_cube_023.scale = (10.54, 5.135, 1.0)
ob_cube_024.location = (-441.5, -88.87, -23.83)
ob_cube_024.rotation_euler = (0.0, -0.0, -3.114)
ob_cube_024.scale = (10.39, 5.135, 1.0)
ob_cube_025.location = (-441.6, -81.48, -25.93)
ob_cube_025.rotation_euler = (0.0, -0.0, -3.114)
ob_cube_025.scale = (10.54, 5.135, 1.0)
ob_cube_026.location = (-441.9, -73.3, -27.95)
ob_cube_026.rotation_euler = (0.0, -0.0, -3.114)
ob_cube_026.scale = (10.54, 5.135, 1.0)
ob_cube_027.location = (-442.0, -66.65, -30.27)
ob_cube_027.rotation_euler = (0.0, -0.0, -3.114)
ob_cube_027.scale = (10.54, 5.135, 1.0)
ob_cube_028.location = (-442.3, -60.32, -32.24)
ob_cube_028.rotation_euler = (0.0, -0.0, -3.114)
ob_cube_028.scale = (10.69, 5.136, 1.0)
ob_cube_029.location = (-483.5, -151.5, -25.29)
ob_cube_029.rotation_euler = (0.0, -0.0, -1.555)
ob_cube_029.scale = (10.39, 5.135, 1.0)
ob_cube_030.location = (-490.9, -151.4, -27.39)
ob_cube_030.rotation_euler = (0.0, -0.0, -1.555)
ob_cube_030.scale = (10.54, 5.135, 1.0)
ob_cube_031.location = (-499.1, -151.6, -29.41)
ob_cube_031.rotation_euler = (0.0, -0.0, -1.555)
ob_cube_031.scale = (10.54, 5.135, 1.0)
ob_cube_032.location = (-505.7, -151.7, -31.73)
ob_cube_032.rotation_euler = (0.0, -0.0, -1.555)
ob_cube_032.scale = (10.54, 5.135, 1.0)
ob_cube_033.location = (-512.0, -151.9, -33.7)
ob_cube_033.rotation_euler = (0.0, -0.0, -1.555)
ob_cube_033.scale = (10.69, 5.136, 1.0)
ob_cube_034.location = (-378.8, -155.5, -24.15)
ob_cube_034.rotation_euler = (0.0, -0.0, 1.554)
ob_cube_034.scale = (19.83, 5.15, 1.0)
ob_cube_035.location = (-371.4, -156.2, -26.25)
ob_cube_035.rotation_euler = (0.0, -0.0, 1.554)
ob_cube_035.scale = (20.13, 5.15, 1.0)
ob_cube_036.location = (-363.2, -156.5, -28.27)
ob_cube_036.rotation_euler = (0.0, -0.0, 1.554)
ob_cube_036.scale = (20.13, 5.15, 1.0)
ob_cube_037.location = (-356.5, -156.9, -30.6)
ob_cube_037.rotation_euler = (0.0, -0.0, 1.554)
ob_cube_037.scale = (20.13, 5.15, 1.0)
ob_cube_038.location = (-350.2, -157.1, -32.56)
ob_cube_038.rotation_euler = (0.0, -0.0, 1.554)
ob_cube_038.scale = (20.42, 5.15, 1.0)

# ---- collection membership
col_collection.objects.link(ob_cube)
col_collection.objects.link(ob_cube_003)
col_collection.objects.link(ob_cube_002)
col_collection.objects.link(ob_cube_007)
col_collection.objects.link(ob_cube_008)
col_collection.objects.link(ob_cube_009)
col_collection.objects.link(ob_cube_010)
col_collection.objects.link(ob_cube_011)
col_collection.objects.link(ob_cube_012)
col_collection.objects.link(ob_cube_013)
col_collection.objects.link(ob_cube_014)
col_collection.objects.link(ob_cube_015)
col_collection.objects.link(ob_cube_016)
col_collection.objects.link(ob_cube_017)
col_collection.objects.link(ob_cube_018)
col_collection.objects.link(ob_cube_019)
col_collection.objects.link(ob_cube_001)
col_collection.objects.link(ob_cube_004)
col_collection.objects.link(ob_cube_020)
col_collection.objects.link(ob_cube_006)
col_collection.objects.link(ob_cube_005)
col_collection.objects.link(ob_cube_021)
col_collection.objects.link(ob_cube_022)
col_collection.objects.link(ob_cube_023)
col_collection.objects.link(ob_cube_024)
col_collection.objects.link(ob_cube_025)
col_collection.objects.link(ob_cube_026)
col_collection.objects.link(ob_cube_027)
col_collection.objects.link(ob_cube_028)
col_collection.objects.link(ob_cube_029)
col_collection.objects.link(ob_cube_030)
col_collection.objects.link(ob_cube_031)
col_collection.objects.link(ob_cube_032)
col_collection.objects.link(ob_cube_033)
col_collection.objects.link(ob_cube_034)
col_collection.objects.link(ob_cube_035)
col_collection.objects.link(ob_cube_036)
col_collection.objects.link(ob_cube_037)
col_collection.objects.link(ob_cube_038)

# ---- scene / render settings (as saved in the file)
scene.frame_start = 1; scene.frame_end = 250; scene.frame_set(6)
scene.render.engine = 'BLENDER_EEVEE_NEXT'
scene.cycles.sampling_pattern = 'TABULATED_SOBOL'
bpy.context.view_layer.update()

# ---- added for rendering (the .blend has no active camera and no usable light): camera, sun
cam_auto = bpy.data.cameras.new('AutoCamera')
cam_auto.lens = 50.0
cam_auto.sensor_width = 36.0
cam_auto.clip_end = 10817.9
ob_auto_camera = bpy.data.objects.new('AutoCamera', cam_auto)
scene.collection.objects.link(ob_auto_camera)
ob_auto_camera.location = (405.16, -858.475, 459.784)
ob_auto_camera.rotation_euler = (1.09748, -7.21219e-08, 0.694738)
scene.camera = ob_auto_camera
light_auto_sun = bpy.data.lights.new('AutoSun', 'SUN')
light_auto_sun.energy = 3.0
light_auto_sun.angle = 0.0523599
ob_auto_sun = bpy.data.objects.new('AutoSun', light_auto_sun)
scene.collection.objects.link(ob_auto_sun)
ob_auto_sun.rotation_euler = (0.872665, 0.174533, 0.523599)
bpy.context.view_layer.update()
